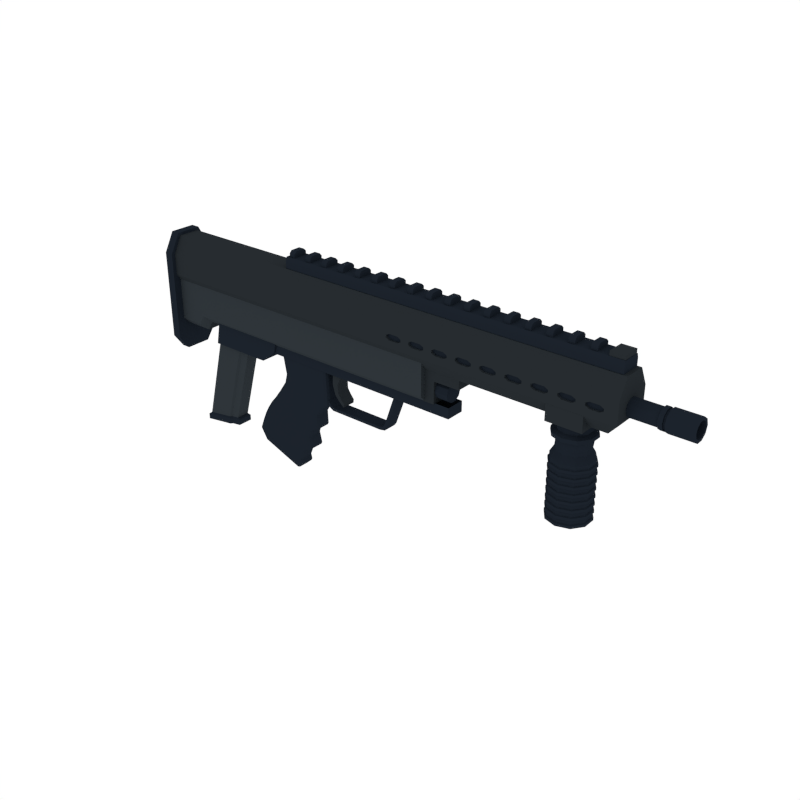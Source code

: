 # Source: Bullpup_2.blend  (saved by Blender 2.79.0; exported with 4.5.12 LTS)
import bpy
from mathutils import Matrix  # noqa: F401  (used for matrix-valued properties, if any)

bpy.ops.wm.read_factory_settings(use_empty=True)
scene = bpy.context.scene
scene.name = 'Scene'

# ---- collections
col_collection_1 = bpy.data.collections.new('Collection 1'); scene.collection.children.link(col_collection_1)

# ---- materials (node trees are filled in below, after node groups)
mat_maindark = bpy.data.materials.new('MainDark')
mat_maindark.alpha_threshold = 0.0
mat_maindark.diffuse_color = (0.01194, 0.01699, 0.02539, 1.0)
mat_maindark.roughness = 0.5
mat_main = bpy.data.materials.new('Main')
mat_main.alpha_threshold = 0.0
mat_main.diffuse_color = (0.02029, 0.02519, 0.02956, 1.0)
mat_main.roughness = 0.5
mat_mainlight = bpy.data.materials.new('MainLight')
mat_mainlight.alpha_threshold = 0.0
mat_mainlight.diffuse_color = (0.02838, 0.03558, 0.04202, 1.0)
mat_mainlight.roughness = 0.5

# ---- material node trees

# ---- world
world_world = bpy.data.worlds.new('World'); scene.world = world_world
world_world.color = (1.0, 1.0, 1.0)
world_world.use_sun_shadow = False
world_world.sun_shadow_jitter_overblur = 0.0
world_world.cycles.sampling_method = 'NONE'
world_world.cycles.sample_map_resolution = 256

# ---- meshes
me_cylinder_052 = bpy.data.meshes.new('Cylinder.052')
me_cylinder_052.from_pydata([(2.033, 0.1027, 0.5692), (2.033, 0.1027, 0.6839), (2.094, 0.08306, 0.5692), (2.094, 0.08306, 0.6839), (2.131, 0.03173, 0.5692), (2.131, 0.03173, 0.6839), (2.131, -0.03173, 0.5692), (2.131, -0.03173, 0.6839), (2.094, -0.08306, 0.5692), (2.094, -0.08306, 0.6839), (2.033, -0.1027, 0.5692), (2.033, -0.1027, 0.6839), (1.973, -0.08306, 0.5692), (1.973, -0.08306, 0.6839), (1.936, -0.03173, 0.5692), (1.936, -0.03173, 0.6839), (1.936, 0.03173, 0.5692), (1.936, 0.03173, 0.6839), (1.973, 0.08306, 0.5692), (1.973, 0.08306, 0.6839), (2.033, 0.1335, 0.5333), (2.112, 0.108, 0.5333), (2.16, 0.04126, 0.5333), (2.16, -0.04126, 0.5333), (2.112, -0.108, 0.5333), (2.033, -0.1335, 0.5333), (1.955, -0.108, 0.5333), (1.906, -0.04126, 0.5333), (1.906, 0.04126, 0.5333), (1.955, 0.108, 0.5333), (2.033, 0.1083, 0.5108), (2.097, 0.08763, 0.5108), (2.136, 0.03347, 0.5108), (2.136, -0.03347, 0.5108), (2.097, -0.08763, 0.5108), (2.033, -0.1083, 0.5108), (1.97, -0.08763, 0.5108), (1.93, -0.03347, 0.5108), (1.93, 0.03347, 0.5108), (1.97, 0.08763, 0.5108), (2.033, 0.105, 0.4426), (2.095, 0.08498, 0.4426), (2.133, 0.03246, 0.4426), (2.133, -0.03246, 0.4426), (2.095, -0.08498, 0.4426), (2.033, -0.105, 0.4426), (1.971, -0.08498, 0.4426), (1.933, -0.03246, 0.4426), (1.933, 0.03246, 0.4426), (1.971, 0.08498, 0.4426), (2.033, 0.1301, 0.3996), (2.11, 0.1052, 0.3996), (2.157, 0.04019, 0.3996), (2.157, -0.04019, 0.3996), (2.11, -0.1052, 0.3996), (2.033, -0.1301, 0.3996), (1.957, -0.1052, 0.3996), (1.91, -0.04019, 0.3996), (1.91, 0.04019, 0.3996), (1.957, 0.1052, 0.3996), (2.033, 0.1301, 0.01699), (2.11, 0.1052, 0.01699), (2.157, 0.04019, 0.01699), (2.157, -0.04019, 0.01699), (2.11, -0.1052, 0.01699), (2.033, -0.1301, 0.01699), (1.957, -0.1052, 0.01699), (1.91, -0.04019, 0.01699), (1.91, 0.04019, 0.01699), (1.957, 0.1052, 0.01699), (2.131, 0.03179, 0.4688), (2.094, 0.08322, 0.4688), (1.973, 0.08322, 0.4688), (1.935, 0.03179, 0.4688), (1.973, -0.08322, 0.4688), (2.033, -0.1029, 0.4688), (2.131, -0.03179, 0.4688), (2.033, 0.1029, 0.4688), (1.935, -0.03179, 0.4688), (2.094, -0.08322, 0.4688), (2.111, 0.1065, 0.5539), (2.033, 0.1316, 0.5539), (2.158, -0.04068, 0.5539), (2.158, 0.04068, 0.5539), (1.956, 0.1065, 0.5539), (1.908, 0.04068, 0.5539), (1.908, -0.04068, 0.5539), (1.956, -0.1065, 0.5539), (2.033, -0.1316, 0.5539), (2.111, -0.1065, 0.5539), (1.234, 0.06268, 0.5109), (1.234, 0.05071, 0.4741), (1.234, 0.01937, 0.4513), (1.234, -0.01937, 0.4513), (1.234, -0.05071, 0.4741), (1.234, -0.06268, 0.5109), (1.234, -0.05071, 0.5478), (1.234, -0.01937, 0.5705), (1.234, 0.01937, 0.5705), (1.234, 0.05071, 0.5478), (1.127, 0.06268, 0.5109), (1.127, 0.05071, 0.4741), (1.127, 0.01937, 0.4513), (1.127, -0.01937, 0.4513), (1.127, -0.05071, 0.4741), (1.127, -0.06268, 0.5109), (1.127, -0.05071, 0.5478), (1.127, -0.01937, 0.5705), (1.127, 0.01937, 0.5705), (1.127, 0.05071, 0.5478), (2.157, -0.04019, 0.3757), (2.157, -0.04019, 0.3517), (2.157, -0.04019, 0.3278), (2.157, -0.04019, 0.3039), (2.157, -0.04019, 0.28), (2.157, -0.04019, 0.2561), (2.157, -0.04019, 0.2322), (2.157, -0.04019, 0.2083), (2.157, -0.04019, 0.1844), (2.157, -0.04019, 0.1605), (2.157, -0.04019, 0.1365), (2.157, -0.04019, 0.1126), (2.157, -0.04019, 0.08873), (2.157, -0.04019, 0.06482), (2.157, -0.04019, 0.04091), (2.157, 0.04019, 0.04091), (2.157, 0.04019, 0.06482), (2.157, 0.04019, 0.08873), (2.157, 0.04019, 0.1126), (2.157, 0.04019, 0.1365), (2.157, 0.04019, 0.1605), (2.157, 0.04019, 0.1844), (2.157, 0.04019, 0.2083), (2.157, 0.04019, 0.2322), (2.157, 0.04019, 0.2561), (2.157, 0.04019, 0.28), (2.157, 0.04019, 0.3039), (2.157, 0.04019, 0.3278), (2.157, 0.04019, 0.3517), (2.157, 0.04019, 0.3757), (2.033, 0.1301, 0.3757), (2.033, 0.1301, 0.3517), (2.033, 0.1301, 0.3278), (2.033, 0.1301, 0.3039), (2.033, 0.1301, 0.28), (2.033, 0.1301, 0.2561), (2.033, 0.1301, 0.2322), (2.033, 0.1301, 0.2083), (2.033, 0.1301, 0.1844), (2.033, 0.1301, 0.1605), (2.033, 0.1301, 0.1365), (2.033, 0.1301, 0.1126), (2.033, 0.1301, 0.08873), (2.033, 0.1301, 0.06482), (2.033, 0.1301, 0.04091), (1.957, 0.1052, 0.04091), (1.957, 0.1052, 0.06482), (1.957, 0.1052, 0.08873), (1.957, 0.1052, 0.1126), (1.957, 0.1052, 0.1365), (1.957, 0.1052, 0.1605), (1.957, 0.1052, 0.1844), (1.957, 0.1052, 0.2083), (1.957, 0.1052, 0.2322), (1.957, 0.1052, 0.2561), (1.957, 0.1052, 0.28), (1.957, 0.1052, 0.3039), (1.957, 0.1052, 0.3278), (1.957, 0.1052, 0.3517), (1.957, 0.1052, 0.3757), (1.91, -0.04019, 0.3757), (1.91, -0.04019, 0.3517), (1.91, -0.04019, 0.3278), (1.91, -0.04019, 0.3039), (1.91, -0.04019, 0.28), (1.91, -0.04019, 0.2561), (1.91, -0.04019, 0.2322), (1.91, -0.04019, 0.2083), (1.91, -0.04019, 0.1844), (1.91, -0.04019, 0.1605), (1.91, -0.04019, 0.1365), (1.91, -0.04019, 0.1126), (1.91, -0.04019, 0.08873), (1.91, -0.04019, 0.06482), (1.91, -0.04019, 0.04091), (1.957, -0.1052, 0.04091), (1.957, -0.1052, 0.06482), (1.957, -0.1052, 0.08873), (1.957, -0.1052, 0.1126), (1.957, -0.1052, 0.1365), (1.957, -0.1052, 0.1605), (1.957, -0.1052, 0.1844), (1.957, -0.1052, 0.2083), (1.957, -0.1052, 0.2322), (1.957, -0.1052, 0.2561), (1.957, -0.1052, 0.28), (1.957, -0.1052, 0.3039), (1.957, -0.1052, 0.3278), (1.957, -0.1052, 0.3517), (1.957, -0.1052, 0.3757), (2.11, -0.1052, 0.3757), (2.11, -0.1052, 0.3517), (2.11, -0.1052, 0.3278), (2.11, -0.1052, 0.3039), (2.11, -0.1052, 0.28), (2.11, -0.1052, 0.2561), (2.11, -0.1052, 0.2322), (2.11, -0.1052, 0.2083), (2.11, -0.1052, 0.1844), (2.11, -0.1052, 0.1605), (2.11, -0.1052, 0.1365), (2.11, -0.1052, 0.1126), (2.11, -0.1052, 0.08873), (2.11, -0.1052, 0.06482), (2.11, -0.1052, 0.04091), (2.11, 0.1052, 0.3757), (2.11, 0.1052, 0.3517), (2.11, 0.1052, 0.3278), (2.11, 0.1052, 0.3039), (2.11, 0.1052, 0.28), (2.11, 0.1052, 0.2561), (2.11, 0.1052, 0.2322), (2.11, 0.1052, 0.2083), (2.11, 0.1052, 0.1844), (2.11, 0.1052, 0.1605), (2.11, 0.1052, 0.1365), (2.11, 0.1052, 0.1126), (2.11, 0.1052, 0.08873), (2.11, 0.1052, 0.06482), (2.11, 0.1052, 0.04091), (1.91, 0.04019, 0.3757), (1.91, 0.04019, 0.3517), (1.91, 0.04019, 0.3278), (1.91, 0.04019, 0.3039), (1.91, 0.04019, 0.28), (1.91, 0.04019, 0.2561), (1.91, 0.04019, 0.2322), (1.91, 0.04019, 0.2083), (1.91, 0.04019, 0.1844), (1.91, 0.04019, 0.1605), (1.91, 0.04019, 0.1365), (1.91, 0.04019, 0.1126), (1.91, 0.04019, 0.08873), (1.91, 0.04019, 0.06482), (1.91, 0.04019, 0.04091), (2.033, -0.1301, 0.3757), (2.033, -0.1301, 0.3517), (2.033, -0.1301, 0.3278), (2.033, -0.1301, 0.3039), (2.033, -0.1301, 0.28), (2.033, -0.1301, 0.2561), (2.033, -0.1301, 0.2322), (2.033, -0.1301, 0.2083), (2.033, -0.1301, 0.1844), (2.033, -0.1301, 0.1605), (2.033, -0.1301, 0.1365), (2.033, -0.1301, 0.1126), (2.033, -0.1301, 0.08873), (2.033, -0.1301, 0.06482), (2.033, -0.1301, 0.04091), (2.033, 0.1385, 0.02083), (2.115, 0.112, 0.02083), (2.165, 0.04279, 0.02083), (2.165, -0.04279, 0.02083), (2.115, -0.112, 0.02083), (2.033, -0.1385, 0.02083), (1.952, -0.112, 0.02083), (1.902, -0.04279, 0.02083), (1.902, 0.04279, 0.02083), (1.952, 0.112, 0.02083), (2.165, -0.04279, 0.03707), (2.033, 0.1385, 0.03707), (1.902, -0.04279, 0.03707), (2.115, -0.112, 0.03707), (2.115, 0.112, 0.03707), (1.902, 0.04279, 0.03707), (2.033, -0.1385, 0.03707), (2.165, -0.04279, 0.3718), (2.165, -0.04279, 0.3556), (2.165, -0.04279, 0.324), (2.165, -0.04279, 0.3078), (2.165, -0.04279, 0.2762), (2.165, -0.04279, 0.2599), (2.165, -0.04279, 0.2284), (2.165, -0.04279, 0.2121), (2.165, -0.04279, 0.1805), (2.165, -0.04279, 0.1643), (2.165, -0.04279, 0.1327), (2.165, -0.04279, 0.1165), (2.165, -0.04279, 0.08489), (2.165, -0.04279, 0.06866), (2.165, 0.04279, 0.03707), (2.165, 0.04279, 0.06866), (2.165, 0.04279, 0.08489), (2.165, 0.04279, 0.1165), (2.165, 0.04279, 0.1327), (2.165, 0.04279, 0.1643), (2.165, 0.04279, 0.1805), (2.165, 0.04279, 0.2121), (2.165, 0.04279, 0.2284), (2.165, 0.04279, 0.2599), (2.165, 0.04279, 0.2762), (2.165, 0.04279, 0.3078), (2.165, 0.04279, 0.324), (2.165, 0.04279, 0.3556), (2.165, 0.04279, 0.3718), (2.033, 0.1385, 0.3718), (2.033, 0.1385, 0.3556), (2.033, 0.1385, 0.324), (2.033, 0.1385, 0.3078), (2.033, 0.1385, 0.2762), (2.033, 0.1385, 0.2599), (2.033, 0.1385, 0.2284), (2.033, 0.1385, 0.2121), (2.033, 0.1385, 0.1805), (2.033, 0.1385, 0.1643), (2.033, 0.1385, 0.1327), (2.033, 0.1385, 0.1165), (2.033, 0.1385, 0.08489), (2.033, 0.1385, 0.06866), (1.952, 0.112, 0.03707), (1.952, 0.112, 0.06866), (1.952, 0.112, 0.08489), (1.952, 0.112, 0.1165), (1.952, 0.112, 0.1327), (1.952, 0.112, 0.1643), (1.952, 0.112, 0.1805), (1.952, 0.112, 0.2121), (1.952, 0.112, 0.2284), (1.952, 0.112, 0.2599), (1.952, 0.112, 0.2762), (1.952, 0.112, 0.3078), (1.952, 0.112, 0.324), (1.952, 0.112, 0.3556), (1.952, 0.112, 0.3718), (1.902, -0.04279, 0.3718), (1.902, -0.04279, 0.3556), (1.902, -0.04279, 0.324), (1.902, -0.04279, 0.3078), (1.902, -0.04279, 0.2762), (1.902, -0.04279, 0.2599), (1.902, -0.04279, 0.2284), (1.902, -0.04279, 0.2121), (1.902, -0.04279, 0.1805), (1.902, -0.04279, 0.1643), (1.902, -0.04279, 0.1327), (1.902, -0.04279, 0.1165), (1.902, -0.04279, 0.08489), (1.902, -0.04279, 0.06866), (1.952, -0.112, 0.03707), (1.952, -0.112, 0.06866), (1.952, -0.112, 0.08489), (1.952, -0.112, 0.1165), (1.952, -0.112, 0.1327), (1.952, -0.112, 0.1643), (1.952, -0.112, 0.1805), (1.952, -0.112, 0.2121), (1.952, -0.112, 0.2284), (1.952, -0.112, 0.2599), (1.952, -0.112, 0.2762), (1.952, -0.112, 0.3078), (1.952, -0.112, 0.324), (1.952, -0.112, 0.3556), (1.952, -0.112, 0.3718), (2.115, -0.112, 0.3718), (2.115, -0.112, 0.3556), (2.115, -0.112, 0.324), (2.115, -0.112, 0.3078), (2.115, -0.112, 0.2762), (2.115, -0.112, 0.2599), (2.115, -0.112, 0.2284), (2.115, -0.112, 0.2121), (2.115, -0.112, 0.1805), (2.115, -0.112, 0.1643), (2.115, -0.112, 0.1327), (2.115, -0.112, 0.1165), (2.115, -0.112, 0.08489), (2.115, -0.112, 0.06866), (2.115, 0.112, 0.3718), (2.115, 0.112, 0.3556), (2.115, 0.112, 0.324), (2.115, 0.112, 0.3078), (2.115, 0.112, 0.2762), (2.115, 0.112, 0.2599), (2.115, 0.112, 0.2284), (2.115, 0.112, 0.2121), (2.115, 0.112, 0.1805), (2.115, 0.112, 0.1643), (2.115, 0.112, 0.1327), (2.115, 0.112, 0.1165), (2.115, 0.112, 0.08489), (2.115, 0.112, 0.06866), (1.902, 0.04279, 0.3718), (1.902, 0.04279, 0.3556), (1.902, 0.04279, 0.324), (1.902, 0.04279, 0.3078), (1.902, 0.04279, 0.2762), (1.902, 0.04279, 0.2599), (1.902, 0.04279, 0.2284), (1.902, 0.04279, 0.2121), (1.902, 0.04279, 0.1805), (1.902, 0.04279, 0.1643), (1.902, 0.04279, 0.1327), (1.902, 0.04279, 0.1165), (1.902, 0.04279, 0.08489), (1.902, 0.04279, 0.06866), (2.033, -0.1385, 0.3718), (2.033, -0.1385, 0.3556), (2.033, -0.1385, 0.324), (2.033, -0.1385, 0.3078), (2.033, -0.1385, 0.2762), (2.033, -0.1385, 0.2599), (2.033, -0.1385, 0.2284), (2.033, -0.1385, 0.2121), (2.033, -0.1385, 0.1805), (2.033, -0.1385, 0.1643), (2.033, -0.1385, 0.1327), (2.033, -0.1385, 0.1165), (2.033, -0.1385, 0.08489), (2.033, -0.1385, 0.06866), (0.8658, -0.1139, 0.8133), (0.8411, -0.1139, 0.8008), (0.8411, -0.1139, 0.7843), (0.8658, -0.1139, 0.7718), (0.9501, -0.1139, 0.8008), (0.9254, -0.1139, 0.8133), (0.9254, -0.1139, 0.7718), (0.9501, -0.1139, 0.7843), (1.029, -0.1139, 0.8133), (1.005, -0.1139, 0.8008), (1.005, -0.1139, 0.7843), (1.029, -0.1139, 0.7718), (1.114, -0.1139, 0.8008), (1.089, -0.1139, 0.8133), (1.089, -0.1139, 0.7718), (1.114, -0.1139, 0.7843), (1.193, -0.1139, 0.8133), (1.168, -0.1139, 0.8008), (1.168, -0.1139, 0.7843), (1.193, -0.1139, 0.7718), (1.277, -0.1139, 0.8008), (1.252, -0.1139, 0.8133), (1.252, -0.1139, 0.7718), (1.277, -0.1139, 0.7843), (1.356, -0.1139, 0.8133), (1.332, -0.1139, 0.8008), (1.332, -0.1139, 0.7843), (1.356, -0.1139, 0.7718), (1.441, -0.1139, 0.8008), (1.416, -0.1139, 0.8133), (1.416, -0.1139, 0.7718), (1.441, -0.1139, 0.7843), (1.52, -0.1139, 0.8133), (1.495, -0.1139, 0.8008), (1.495, -0.1139, 0.7843), (1.52, -0.1139, 0.7718), (1.604, -0.1139, 0.8008), (1.579, -0.1139, 0.8133), (1.579, -0.1139, 0.7718), (1.604, -0.1139, 0.7843), (1.683, -0.1139, 0.8133), (1.659, -0.1139, 0.8008), (1.659, -0.1139, 0.7843), (1.683, -0.1139, 0.7718), (1.768, -0.1139, 0.8008), (1.743, -0.1139, 0.8133), (1.743, -0.1139, 0.7718), (1.768, -0.1139, 0.7843), (1.847, -0.1139, 0.8133), (1.822, -0.1139, 0.8008), (1.822, -0.1139, 0.7843), (1.847, -0.1139, 0.7718), (1.931, -0.1139, 0.8008), (1.907, -0.1139, 0.8133), (1.907, -0.1139, 0.7718), (1.931, -0.1139, 0.7843), (2.011, -0.1139, 0.8133), (1.986, -0.1139, 0.8008), (1.986, -0.1139, 0.7843), (2.011, -0.1139, 0.7718), (2.095, -0.1139, 0.8008), (2.07, -0.1139, 0.8133), (2.07, -0.1139, 0.7718), (2.095, -0.1139, 0.7843), (2.174, -0.1139, 0.8133), (2.149, -0.1139, 0.8008), (2.149, -0.1139, 0.7843), (2.174, -0.1139, 0.7718), (2.258, -0.1139, 0.8008), (2.234, -0.1139, 0.8133), (2.234, -0.1139, 0.7718), (2.258, -0.1139, 0.7843), (0.8658, 0.1139, 0.8133), (0.8411, 0.1139, 0.8008), (0.8411, 0.1139, 0.7843), (0.8658, 0.1139, 0.7718), (0.9501, 0.1139, 0.8008), (0.9254, 0.1139, 0.8133), (0.9254, 0.1139, 0.7718), (0.9501, 0.1139, 0.7843), (1.029, 0.1139, 0.8133), (1.005, 0.1139, 0.8008), (1.005, 0.1139, 0.7843), (1.029, 0.1139, 0.7718), (1.114, 0.1139, 0.8008), (1.089, 0.1139, 0.8133), (1.089, 0.1139, 0.7718), (1.114, 0.1139, 0.7843), (1.193, 0.1139, 0.8133), (1.168, 0.1139, 0.8008), (1.168, 0.1139, 0.7843), (1.193, 0.1139, 0.7718), (1.277, 0.1139, 0.8008), (1.252, 0.1139, 0.8133), (1.252, 0.1139, 0.7718), (1.277, 0.1139, 0.7843), (1.356, 0.1139, 0.8133), (1.332, 0.1139, 0.8008), (1.332, 0.1139, 0.7843), (1.356, 0.1139, 0.7718), (1.441, 0.1139, 0.8008), (1.416, 0.1139, 0.8133), (1.416, 0.1139, 0.7718), (1.441, 0.1139, 0.7843), (1.52, 0.1139, 0.8133), (1.495, 0.1139, 0.8008), (1.495, 0.1139, 0.7843), (1.52, 0.1139, 0.7718), (1.604, 0.1139, 0.8008), (1.579, 0.1139, 0.8133), (1.579, 0.1139, 0.7718), (1.604, 0.1139, 0.7843), (1.683, 0.1139, 0.8133), (1.659, 0.1139, 0.8008), (1.659, 0.1139, 0.7843), (1.683, 0.1139, 0.7718), (1.768, 0.1139, 0.8008), (1.743, 0.1139, 0.8133), (1.743, 0.1139, 0.7718), (1.768, 0.1139, 0.7843), (1.847, 0.1139, 0.8133), (1.822, 0.1139, 0.8008), (1.822, 0.1139, 0.7843), (1.847, 0.1139, 0.7718), (1.931, 0.1139, 0.8008), (1.907, 0.1139, 0.8133), (1.907, 0.1139, 0.7718), (1.931, 0.1139, 0.7843), (2.011, 0.1139, 0.8133), (1.986, 0.1139, 0.8008), (1.986, 0.1139, 0.7843), (2.011, 0.1139, 0.7718), (2.095, 0.1139, 0.8008), (2.07, 0.1139, 0.8133), (2.07, 0.1139, 0.7718), (2.095, 0.1139, 0.7843), (2.174, 0.1139, 0.8133), (2.149, 0.1139, 0.8008), (2.149, 0.1139, 0.7843), (2.174, 0.1139, 0.7718), (2.258, 0.1139, 0.8008), (2.234, 0.1139, 0.8133), (2.234, 0.1139, 0.7718), (2.258, 0.1139, 0.7843), (-0.993, -0.07172, 0.639), (-0.993, -0.07172, 0.9806), (-0.993, 0.07172, 0.639), (-0.993, 0.07172, 0.9806), (2.263, -0.07172, 0.639), (2.339, -0.07172, 0.9806), (2.263, 0.07172, 0.639), (2.339, 0.07172, 0.9806), (-0.993, -0.1298, 0.8653), (-0.993, 0.1298, 0.8653), (2.339, 0.1298, 0.8653), (2.339, -0.1298, 0.8653), (-0.993, 0.1298, 0.7254), (2.339, 0.1298, 0.7254), (2.339, -0.1298, 0.7254), (-0.993, -0.1298, 0.7254), (-0.003593, -0.06659, 0.9688), (-0.003593, 0.06659, 0.9688), (2.314, -0.06659, 0.9688), (2.314, 0.06659, 0.9688), (-0.003593, -0.05874, 1.054), (-0.003593, 0.05874, 1.054), (2.314, 0.05874, 1.054), (2.314, -0.05874, 1.054), (-0.9784, -0.08573, 0.1801), (-0.9784, -0.08573, 1.0), (-0.9784, 0.08573, 0.1801), (-0.9784, 0.08573, 1.0), (-0.9784, -0.1551, 0.8715), (-0.9784, 0.1551, 0.8715), (-0.9784, 0.1551, 0.2766), (-0.9784, -0.1551, 0.2766), (-1.039, 0.08573, 0.1801), (-1.039, -0.08573, 0.1801), (-1.039, -0.1551, 0.8715), (-1.039, -0.08573, 1.0), (-1.039, 0.08573, 1.0), (-1.039, 0.1551, 0.2766), (-1.039, -0.1551, 0.2766), (-1.039, 0.1551, 0.8715), (-1.023, 0.1026, 0.6965), (1.079, 0.1026, 0.6965), (1.079, -0.1026, 0.6965), (-1.023, -0.1026, 0.6965), (-1.023, 0.1026, 0.4767), (-1.023, -0.1026, 0.4767), (-0.7475, 0.1026, 0.6965), (-0.7475, -0.1026, 0.6965), (1.072, 0.07, 0.6518), (1.072, -0.07, 0.6518), (1.072, 0.07, 0.4322), (1.072, -0.07, 0.4322), (1.146, -0.07, 0.6518), (1.146, 0.07, 0.6518), (1.146, -0.07, 0.4322), (1.146, 0.07, 0.4322), (1.072, -0.07, 0.5786), (1.072, 0.07, 0.5786), (1.146, -0.07, 0.5786), (1.146, 0.07, 0.5786), (1.321, -0.07, 0.6518), (1.321, 0.07, 0.6518), (1.321, 0.07, 0.5786), (1.321, -0.07, 0.5786), (-0.1305, -0.07518, 0.4438), (-0.1305, 0.07518, 0.4438), (-0.6762, -0.05546, 0.3078), (-0.6762, 0.05546, 0.3078), (-0.2495, -0.07518, 0.2923), (-0.1428, -0.07518, 0.3804), (-0.1428, 0.07518, 0.3804), (-0.2495, 0.07518, 0.2923), (-0.4179, -0.04515, 0.3078), (-0.4179, 0.04515, 0.3078), (-0.5715, -0.04515, -0.2465), (-0.5715, 0.04515, -0.2465), (-0.8298, 0.05546, -0.2841), (-0.8298, -0.05546, -0.2841), (-0.5513, -0.0522, -0.2555), (-0.5513, 0.0522, -0.2555), (-0.85, 0.06412, -0.2989), (-0.85, -0.06412, -0.2989), (-0.5513, -0.0522, -0.2945), (-0.5513, 0.0522, -0.2945), (-0.85, 0.06412, -0.3379), (-0.85, -0.06412, -0.3379), (-0.1917, 0.06315, 0.4394), (-0.1917, -0.06315, 0.4394), (1.248, -0.06315, 0.4394), (1.248, 0.06315, 0.4394), (-0.1917, 0.06315, 0.3688), (-0.1917, -0.06315, 0.3688), (1.248, -0.06315, 0.3688), (1.248, 0.06315, 0.3688), (2.145, 0.1267, 0.7412), (2.145, -0.1267, 0.7412), (1.919, 0.1267, 0.7412), (1.919, -0.1267, 0.7412), (2.145, 0.1267, 0.6171), (2.145, -0.1267, 0.6171), (1.919, 0.1267, 0.6171), (1.919, -0.1267, 0.6171), (0.835, -0.04604, 0.3833), (0.835, 0.04604, 0.3833), (0.7546, -0.04604, 0.1517), (0.7546, 0.04604, 0.1517), (0.8596, -0.04604, 0.3788), (0.8596, 0.04604, 0.3788), (0.7728, -0.04604, 0.1397), (0.7728, 0.04604, 0.1397), (0.7392, -0.04604, 0.1358), (0.7392, 0.04604, 0.1358), (0.7572, -0.04604, 0.1179), (0.7572, 0.04604, 0.1179), (0.7165, -0.04604, 0.1302), (0.7165, 0.04604, 0.1302), (0.7182, -0.04604, 0.1108), (0.7182, 0.04604, 0.1108), (0.3349, -0.04604, 0.1302), (0.3349, 0.04604, 0.1302), (0.3339, -0.04604, 0.1108), (0.3339, 0.04604, 0.1108), (0.3195, -0.04604, 0.1405), (0.3195, 0.04604, 0.1405), (0.3097, -0.04604, 0.1237), (0.3097, 0.04604, 0.1237), (0.2884, -0.04604, 0.1769), (0.2884, 0.04604, 0.1769), (0.2747, -0.04604, 0.1631), (0.2747, 0.04604, 0.1631), (0.3362, -0.04604, 0.2953), (0.3362, 0.04604, 0.2953), (0.3401, -0.04604, 0.376), (0.3401, 0.04604, 0.376), (0.3767, -0.04604, 0.3042), (0.3767, 0.04604, 0.3042), (0.4062, -0.04604, 0.376), (0.4062, 0.04604, 0.376), (0.3565, -0.04604, 0.2279), (0.3565, 0.04604, 0.2279), (0.3792, -0.04604, 0.2511), (0.3792, 0.04604, 0.2511), (0.3873, -0.04604, 0.1925), (0.3873, 0.04604, 0.1925), (0.3998, -0.04604, 0.2176), (0.3998, 0.04604, 0.2176), (0.4223, -0.04604, 0.1622), (0.4223, 0.04604, 0.1622), (0.4253, -0.04604, 0.186), (0.4253, 0.04604, 0.186), (2.314, 0.06659, 1.029), (2.314, -0.06659, 1.029), (-0.003593, -0.06659, 1.029), (-0.003593, 0.06659, 1.029), (2.22, -0.05549, 1.081), (2.311, -0.05549, 1.081), (2.311, 0.05549, 1.081), (2.22, 0.05549, 1.081), (2.311, 0.05549, 1.041), (2.311, -0.05549, 1.041), (2.22, 0.05549, 1.041), (2.22, -0.05549, 1.041), (-0.4762, 0.04515, 0.3078), (-0.4762, -0.04515, 0.3078), (-0.6298, 0.04515, -0.255), (-0.6298, -0.04515, -0.255), (-0.6187, 0.0522, -0.2653), (-0.6187, -0.0522, -0.2653), (-0.6187, 0.0522, -0.3043), (-0.6187, -0.0522, -0.3043), (-0.4898, 0.05546, 0.3078), (-0.4898, -0.05546, 0.3078), (-0.6434, 0.05546, -0.257), (-0.6434, -0.05546, -0.257), (-0.6345, 0.06412, -0.2676), (-0.6345, -0.06412, -0.2676), (-0.6345, 0.06412, -0.3066), (-0.6345, -0.06412, -0.3066), (1.079, 0.05393, 0.4215), (1.079, 0.1026, 0.4702), (1.079, -0.1026, 0.4702), (1.079, -0.05393, 0.4215), (-0.7475, 0.05393, 0.4215), (-0.7748, 0.1026, 0.4702), (-0.7475, -0.05393, 0.4215), (-0.7748, -0.1026, 0.4702), (-1.023, 0.1026, 0.4045), (-1.023, 0.05393, 0.3559), (-1.023, -0.05393, 0.3559), (-1.023, -0.1026, 0.4045), (-0.8148, -0.1026, 0.4045), (-0.7875, -0.05393, 0.3559), (-0.8148, 0.1026, 0.4045), (-0.7875, 0.05393, 0.3559), (-0.6553, 0.07518, 0.4438), (-0.6927, 0.0385, 0.4438), (-0.6927, -0.0385, 0.4438), (-0.6553, -0.07518, 0.4438), (-0.722, 0.0385, 0.2923), (-0.6846, 0.07518, 0.2923), (-0.6846, -0.07518, 0.2923), (-0.722, -0.0385, 0.2923), (0.9254, 0.1298, 0.8133), (0.9254, 0.1298, 0.7718), (0.9501, 0.1298, 0.8008), (0.9501, 0.1298, 0.7843), (0.9501, -0.1298, 0.8008), (0.9254, -0.1298, 0.8133), (0.9501, -0.1298, 0.7843), (0.9254, -0.1298, 0.7718), (0.8658, -0.1298, 0.8133), (0.8658, 0.1298, 0.7718), (0.8658, -0.1298, 0.7718), (0.8658, 0.1298, 0.8133), (0.8411, 0.1298, 0.7843), (0.8411, -0.1298, 0.8008), (0.8411, 0.1298, 0.8008), (0.8411, -0.1298, 0.7843), (1.168, 0.1298, 0.8008), (1.089, 0.1298, 0.7718), (1.114, 0.1298, 0.8008), (1.114, 0.1298, 0.7843), (1.005, 0.1298, 0.7843), (1.005, 0.1298, 0.8008), (1.029, 0.1298, 0.7718), (1.029, 0.1298, 0.8133), (1.193, 0.1298, 0.8133), (1.168, 0.1298, 0.7843), (1.089, 0.1298, 0.8133), (1.089, -0.1298, 0.7718), (1.114, -0.1298, 0.8008), (1.114, -0.1298, 0.7843), (1.029, -0.1298, 0.7718), (1.005, -0.1298, 0.8008), (1.029, -0.1298, 0.8133), (1.005, -0.1298, 0.7843), (1.089, -0.1298, 0.8133), (1.168, -0.1298, 0.7843), (1.168, -0.1298, 0.8008), (1.332, 0.1298, 0.7843), (1.277, 0.1298, 0.7843), (1.277, 0.1298, 0.8008), (1.252, 0.1298, 0.7718), (1.356, 0.1298, 0.8133), (1.193, 0.1298, 0.7718), (1.332, 0.1298, 0.8008), (1.252, 0.1298, 0.8133), (1.356, -0.1298, 0.7718), (1.277, -0.1298, 0.7843), (1.277, -0.1298, 0.8008), (1.252, -0.1298, 0.7718), (1.193, -0.1298, 0.8133), (1.193, -0.1298, 0.7718), (1.332, -0.1298, 0.8008), (1.332, -0.1298, 0.7843), (1.356, -0.1298, 0.8133), (1.252, -0.1298, 0.8133), (1.495, 0.1298, 0.8008), (1.52, 0.1298, 0.7718), (1.52, 0.1298, 0.8133), (1.416, 0.1298, 0.8133), (1.441, 0.1298, 0.8008), (1.416, 0.1298, 0.7718), (1.356, 0.1298, 0.7718), (1.579, 0.1298, 0.8133), (1.495, 0.1298, 0.7843), (1.441, 0.1298, 0.7843), (1.416, -0.1298, 0.8133), (1.416, -0.1298, 0.7718), (1.441, -0.1298, 0.8008), (1.52, -0.1298, 0.8133), (1.495, -0.1298, 0.8008), (1.495, -0.1298, 0.7843), (1.441, -0.1298, 0.7843), (1.52, -0.1298, 0.7718), (1.683, 0.1298, 0.7718), (1.683, 0.1298, 0.8133), (1.659, 0.1298, 0.8008), (1.604, 0.1298, 0.7843), (1.604, 0.1298, 0.8008), (1.743, 0.1298, 0.8133), (1.579, 0.1298, 0.7718), (1.659, 0.1298, 0.7843), (1.683, -0.1298, 0.7718), (1.659, -0.1298, 0.7843), (1.683, -0.1298, 0.8133), (1.604, -0.1298, 0.8008), (1.579, -0.1298, 0.8133), (1.579, -0.1298, 0.7718), (1.743, -0.1298, 0.7718), (1.659, -0.1298, 0.8008), (1.604, -0.1298, 0.7843), (1.907, 0.1298, 0.7718), (1.768, 0.1298, 0.7843), (1.768, 0.1298, 0.8008), (1.847, 0.1298, 0.8133), (1.907, 0.1298, 0.8133), (1.847, 0.1298, 0.7718), (1.822, 0.1298, 0.7843), (1.743, 0.1298, 0.7718), (1.822, 0.1298, 0.8008), (1.907, -0.1298, 0.8133), (1.847, -0.1298, 0.7718), (1.907, -0.1298, 0.7718), (1.743, -0.1298, 0.8133), (1.768, -0.1298, 0.8008), (1.931, -0.1298, 0.8008), (1.822, -0.1298, 0.8008), (1.822, -0.1298, 0.7843), (1.847, -0.1298, 0.8133), (1.768, -0.1298, 0.7843), (2.095, 0.1298, 0.7843), (1.931, 0.1298, 0.7843), (1.931, 0.1298, 0.8008), (2.07, 0.1298, 0.8133), (2.011, 0.1298, 0.8133), (2.011, 0.1298, 0.7718), (1.986, 0.1298, 0.8008), (1.986, 0.1298, 0.7843), (2.07, 0.1298, 0.7718), (2.095, 0.1298, 0.8008), (2.07, -0.1298, 0.7718), (2.011, -0.1298, 0.8133), (2.011, -0.1298, 0.7718), (1.986, -0.1298, 0.8008), (1.986, -0.1298, 0.7843), (2.095, -0.1298, 0.8008), (2.095, -0.1298, 0.7843), (2.07, -0.1298, 0.8133), (1.931, -0.1298, 0.7843), (2.258, 0.1298, 0.7843), (2.234, 0.1298, 0.7718), (2.234, 0.1298, 0.8133), (2.258, 0.1298, 0.8008), (2.174, 0.1298, 0.7718), (2.174, 0.1298, 0.8133), (2.149, 0.1298, 0.8008), (2.149, 0.1298, 0.7843), (2.258, -0.1298, 0.7843), (2.234, -0.1298, 0.7718), (2.174, -0.1298, 0.8133), (2.234, -0.1298, 0.8133), (2.149, -0.1298, 0.7843), (2.149, -0.1298, 0.8008), (2.258, -0.1298, 0.8008), (2.174, -0.1298, 0.7718), (0.2601, -0.05824, 0.401), (0.2869, -0.03507, 0.401), (0.2791, -0.05145, 0.401), (0.2869, 0.03507, 0.401), (0.2601, 0.05824, 0.401), (0.2791, 0.05145, 0.401), (-0.09748, -0.03507, 0.401), (-0.07395, -0.05824, 0.401), (-0.09059, -0.05145, 0.401), (-0.07395, 0.05824, 0.401), (-0.09748, 0.03507, 0.401), (-0.09059, 0.05145, 0.401), (0.2719, -0.05824, 0.1436), (0.2992, -0.03507, 0.1353), (0.2912, -0.05145, 0.1377), (0.2992, 0.03507, 0.1353), (0.2719, 0.05824, 0.1436), (0.2912, 0.05145, 0.1377), (-0.06897, -0.03507, 0.2473), (-0.04404, -0.05824, 0.2397), (-0.06167, -0.05145, 0.245), (-0.04404, 0.05824, 0.2397), (-0.06897, 0.03507, 0.2473), (-0.06167, 0.05145, 0.245), (0.1752, -0.05824, -0.05528), (0.2046, -0.03507, -0.06246), (0.196, -0.05145, -0.06036), (0.2046, 0.03507, -0.06246), (0.1752, 0.05824, -0.05528), (0.196, 0.05145, -0.06036), (-0.1909, -0.03507, 0.03412), (-0.1655, -0.05824, 0.02791), (-0.1835, -0.05145, 0.0323), (-0.1655, 0.05824, 0.02791), (-0.1909, 0.03507, 0.03412), (-0.1835, 0.05145, 0.0323), (0.2415, 0.03507, 0.09651), (0.2132, 0.05824, 0.1041), (0.2332, 0.05145, 0.09872), (0.1713, 0.05824, 0.03714), (0.2007, 0.03507, 0.03128), (0.1921, 0.05145, 0.03299), (-0.1421, 0.03507, 0.09974), (-0.116, 0.05824, 0.09451), (-0.1345, 0.05145, 0.09821), (-0.06002, 0.05824, 0.177), (-0.08518, 0.03507, 0.1837), (-0.07781, 0.05145, 0.1817), (0.2132, -0.05824, 0.1041), (0.2415, -0.03507, 0.09651), (0.2332, -0.05145, 0.09872), (0.2007, -0.03507, 0.03128), (0.1713, -0.05824, 0.03714), (0.1921, -0.05145, 0.03299), (-0.08518, -0.03507, 0.1837), (-0.06002, -0.05824, 0.177), (-0.07781, -0.05145, 0.1817), (-0.116, -0.05824, 0.09451), (-0.1421, -0.03507, 0.09974), (-0.1345, -0.05145, 0.09821), (0.006061, -0.05824, -0.345), (0.03426, -0.03507, -0.355), (0.026, -0.05146, -0.3521), (0.06399, -0.03507, -0.2809), (0.03556, -0.05824, -0.2715), (0.05566, -0.05146, -0.2781), (0.03426, 0.03507, -0.355), (0.006061, 0.05824, -0.345), (0.026, 0.05145, -0.3521), (0.03556, 0.05824, -0.2715), (0.06399, 0.03507, -0.2809), (0.05566, 0.05145, -0.2781), (-0.2843, 0.03507, -0.1011), (-0.2596, 0.05824, -0.1086), (-0.2771, 0.05145, -0.1033), (0.1113, 0.05824, -0.2204), (0.1406, 0.03507, -0.2292), (0.132, 0.05145, -0.2266), (0.1406, -0.03507, -0.2292), (0.1113, -0.05824, -0.2204), (0.132, -0.05146, -0.2266), (-0.2596, -0.05824, -0.1086), (-0.2843, -0.03507, -0.1011), (-0.2771, -0.05146, -0.1033), (-0.2586, 0.03507, -0.0547), (-0.2334, 0.05824, -0.06119), (-0.2512, 0.05145, -0.0566), (-0.2037, 0.05824, -0.01683), (-0.2288, 0.03507, -0.01029), (-0.2215, 0.05145, -0.01221), (0.1385, 0.03507, -0.1058), (0.1096, 0.05824, -0.0983), (0.13, 0.05145, -0.1036), (0.0943, 0.05824, -0.1458), (0.1232, 0.03507, -0.1532), (0.1148, 0.05145, -0.1511), (0.1096, -0.05824, -0.0983), (0.1385, -0.03507, -0.1058), (0.13, -0.05146, -0.1036), (0.1232, -0.03507, -0.1532), (0.0943, -0.05824, -0.1458), (0.1148, -0.05146, -0.1511), (-0.2288, -0.03507, -0.01029), (-0.2037, -0.05824, -0.01683), (-0.2215, -0.05146, -0.01221), (-0.2334, -0.05824, -0.06119), (-0.2586, -0.03507, -0.05469), (-0.2512, -0.05146, -0.0566), (-0.2853, -0.05824, -0.1659), (-0.3097, -0.03507, -0.1579), (-0.3025, -0.05146, -0.1602), (-0.3351, -0.03507, -0.2248), (-0.3109, -0.05824, -0.2334), (-0.328, -0.05146, -0.2273), (-0.3109, 0.05824, -0.2334), (-0.3351, 0.03507, -0.2248), (-0.328, 0.05145, -0.2273), (-0.3097, 0.03507, -0.1579), (-0.2853, 0.05824, -0.1659), (-0.3025, 0.05145, -0.1602), (-0.003242, -0.05824, -0.3964), (0.002156, -0.03507, -0.4248), (0.0005751, -0.05146, -0.4165), (0.01503, -0.05824, -0.38), (0.04279, -0.03507, -0.3882), (0.03466, -0.05146, -0.3858), (0.01503, 0.05824, -0.38), (0.04279, 0.03507, -0.3882), (0.03466, 0.05145, -0.3858), (-0.003242, 0.05824, -0.3964), (0.002156, 0.03507, -0.4248), (0.0005751, 0.05145, -0.4165), (-0.3108, -0.05824, -0.2325), (-0.3367, -0.03507, -0.2373), (-0.3291, -0.05146, -0.2359), (-0.2722, -0.05824, -0.2963), (-0.2889, -0.03507, -0.3164), (-0.284, -0.05146, -0.3105), (-0.2722, 0.05824, -0.2963), (-0.2889, 0.03507, -0.3164), (-0.284, 0.05145, -0.3105), (-0.3108, 0.05824, -0.2325), (-0.3367, 0.03507, -0.2373), (-0.3291, 0.05145, -0.2359), (2.258, 0.05658, 0.787), (2.516, 0.05658, 0.787), (2.258, 0.04577, 0.7537), (2.516, 0.04577, 0.7537), (2.258, 0.01748, 0.7332), (2.516, 0.01748, 0.7332), (2.258, -0.01748, 0.7332), (2.516, -0.01748, 0.7332), (2.258, -0.04578, 0.7537), (2.516, -0.04578, 0.7537), (2.258, -0.05658, 0.787), (2.516, -0.05658, 0.787), (2.258, -0.04578, 0.8202), (2.516, -0.04578, 0.8202), (2.258, -0.01748, 0.8408), (2.516, -0.01748, 0.8408), (2.258, 0.01748, 0.8408), (2.516, 0.01748, 0.8408), (2.258, 0.04577, 0.8202), (2.516, 0.04577, 0.8202), (2.516, 0.05321, 0.7483), (2.516, 0.06577, 0.787), (2.516, 0.02033, 0.7244), (2.516, -0.02033, 0.7244), (2.516, -0.05321, 0.7483), (2.516, -0.06577, 0.787), (2.516, -0.05321, 0.8256), (2.516, -0.02033, 0.8495), (2.516, 0.02033, 0.8495), (2.516, 0.05321, 0.8256), (2.543, 0.05321, 0.7483), (2.543, 0.06577, 0.787), (2.543, 0.02033, 0.7244), (2.543, -0.02033, 0.7244), (2.543, -0.05321, 0.7483), (2.543, -0.06577, 0.787), (2.543, -0.05321, 0.8256), (2.543, -0.02033, 0.8495), (2.543, 0.02033, 0.8495), (2.543, 0.05321, 0.8256), (2.543, 0.04627, 0.7534), (2.543, 0.0572, 0.787), (2.543, 0.01768, 0.7326), (2.543, -0.01768, 0.7326), (2.543, -0.04628, 0.7534), (2.543, -0.0572, 0.787), (2.543, -0.04628, 0.8206), (2.543, -0.01768, 0.8414), (2.543, 0.01768, 0.8414), (2.543, 0.04627, 0.8206), (2.56, 0.04627, 0.7534), (2.56, 0.0572, 0.787), (2.56, 0.01768, 0.7326), (2.56, -0.01768, 0.7326), (2.56, -0.04628, 0.7534), (2.56, -0.0572, 0.787), (2.56, -0.04628, 0.8206), (2.56, -0.01768, 0.8414), (2.56, 0.01768, 0.8414), (2.56, 0.04627, 0.8206), (2.56, 0.05658, 0.7459), (2.56, 0.06994, 0.787), (2.56, 0.02161, 0.7205), (2.56, -0.02161, 0.7205), (2.56, -0.05658, 0.7459), (2.56, -0.06994, 0.787), (2.56, -0.05658, 0.8281), (2.56, -0.02161, 0.8535), (2.56, 0.02161, 0.8535), (2.56, 0.05658, 0.8281), (2.717, 0.05658, 0.7459), (2.717, 0.06994, 0.787), (2.717, 0.02161, 0.7205), (2.717, -0.02161, 0.7205), (2.717, -0.05658, 0.7459), (2.717, -0.06994, 0.787), (2.717, -0.05658, 0.8281), (2.717, -0.02161, 0.8535), (2.717, 0.02161, 0.8535), (2.717, 0.05658, 0.8281), (2.717, 0.04179, 0.7566), (2.717, 0.05166, 0.787), (2.717, 0.01596, 0.7378), (2.717, -0.01596, 0.7378), (2.717, -0.04179, 0.7566), (2.717, -0.05166, 0.787), (2.717, -0.04179, 0.8173), (2.717, -0.01596, 0.8361), (2.717, 0.01596, 0.8361), (2.717, 0.04179, 0.8173), (2.382, 0.04179, 0.7566), (2.382, 0.05166, 0.787), (2.382, 0.01596, 0.7378), (2.382, -0.01596, 0.7378), (2.382, -0.04179, 0.7566), (2.382, -0.05166, 0.787), (2.382, -0.04179, 0.8173), (2.382, -0.01596, 0.8361), (2.382, 0.01596, 0.8361), (2.382, 0.04179, 0.8173), (0.01469, -0.04918, 1.046), (0.01469, 0.04918, 1.046), (0.05441, -0.04918, 1.046), (0.05441, 0.04918, 1.046), (0.01469, -0.04918, 1.077), (0.01469, -0.03322, 1.093), (0.01469, 0.03322, 1.093), (0.01469, 0.04918, 1.077), (0.05441, -0.03322, 1.093), (0.05441, -0.04918, 1.077), (0.05441, 0.04918, 1.077), (0.05441, 0.03322, 1.093), (0.1458, -0.04918, 1.046), (0.1458, 0.04918, 1.046), (0.1855, -0.04918, 1.046), (0.1855, 0.04918, 1.046), (0.1458, -0.04918, 1.077), (0.1458, -0.03322, 1.093), (0.1458, 0.03322, 1.093), (0.1458, 0.04918, 1.077), (0.1855, -0.03322, 1.093), (0.1855, -0.04918, 1.077), (0.1855, 0.04918, 1.077), (0.1855, 0.03322, 1.093), (0.2768, -0.04918, 1.046), (0.2768, 0.04918, 1.046), (0.3165, -0.04918, 1.046), (0.3165, 0.04918, 1.046), (0.2768, -0.04918, 1.077), (0.2768, -0.03322, 1.093), (0.2768, 0.03322, 1.093), (0.2768, 0.04918, 1.077), (0.3165, -0.03322, 1.093), (0.3165, -0.04918, 1.077), (0.3165, 0.04918, 1.077), (0.3165, 0.03322, 1.093), (0.4079, -0.04918, 1.046), (0.4079, 0.04918, 1.046), (0.4476, -0.04918, 1.046), (0.4476, 0.04918, 1.046), (0.4079, -0.04918, 1.077), (0.4079, -0.03322, 1.093), (0.4079, 0.03322, 1.093), (0.4079, 0.04918, 1.077), (0.4476, -0.03322, 1.093), (0.4476, -0.04918, 1.077), (0.4476, 0.04918, 1.077), (0.4476, 0.03322, 1.093), (0.539, -0.04918, 1.046), (0.539, 0.04918, 1.046), (0.5787, -0.04918, 1.046), (0.5787, 0.04918, 1.046), (0.539, -0.04918, 1.077), (0.539, -0.03322, 1.093), (0.539, 0.03322, 1.093), (0.539, 0.04918, 1.077), (0.5787, -0.03322, 1.093), (0.5787, -0.04918, 1.077), (0.5787, 0.04918, 1.077), (0.5787, 0.03322, 1.093), (0.67, -0.04918, 1.046), (0.67, 0.04918, 1.046), (0.7098, -0.04918, 1.046), (0.7098, 0.04918, 1.046), (0.67, -0.04918, 1.077), (0.67, -0.03322, 1.093), (0.67, 0.03322, 1.093), (0.67, 0.04918, 1.077), (0.7098, -0.03322, 1.093), (0.7098, -0.04918, 1.077), (0.7098, 0.04918, 1.077), (0.7098, 0.03322, 1.093), (0.8011, -0.04918, 1.046), (0.8011, 0.04918, 1.046), (0.8408, -0.04918, 1.046), (0.8408, 0.04918, 1.046), (0.8011, -0.04918, 1.077), (0.8011, -0.03322, 1.093), (0.8011, 0.03322, 1.093), (0.8011, 0.04918, 1.077), (0.8408, -0.03322, 1.093), (0.8408, -0.04918, 1.077), (0.8408, 0.04918, 1.077), (0.8408, 0.03322, 1.093), (0.9322, -0.04918, 1.046), (0.9322, 0.04918, 1.046), (0.9719, -0.04918, 1.046), (0.9719, 0.04918, 1.046), (0.9322, -0.04918, 1.077), (0.9322, -0.03322, 1.093), (0.9322, 0.03322, 1.093), (0.9322, 0.04918, 1.077), (0.9719, -0.03322, 1.093), (0.9719, -0.04918, 1.077), (0.9719, 0.04918, 1.077), (0.9719, 0.03322, 1.093), (1.063, -0.04918, 1.046), (1.063, 0.04918, 1.046), (1.103, -0.04918, 1.046), (1.103, 0.04918, 1.046), (1.063, -0.04918, 1.077), (1.063, -0.03322, 1.093), (1.063, 0.03322, 1.093), (1.063, 0.04918, 1.077), (1.103, -0.03322, 1.093), (1.103, -0.04918, 1.077), (1.103, 0.04918, 1.077), (1.103, 0.03322, 1.093), (1.194, -0.04918, 1.046), (1.194, 0.04918, 1.046), (1.234, -0.04918, 1.046), (1.234, 0.04918, 1.046), (1.194, -0.04918, 1.077), (1.194, -0.03322, 1.093), (1.194, 0.03322, 1.093), (1.194, 0.04918, 1.077), (1.234, -0.03322, 1.093), (1.234, -0.04918, 1.077), (1.234, 0.04918, 1.077), (1.234, 0.03322, 1.093), (1.325, -0.04918, 1.046), (1.325, 0.04918, 1.046), (1.365, -0.04918, 1.046), (1.365, 0.04918, 1.046), (1.325, -0.04918, 1.077), (1.325, -0.03322, 1.093), (1.325, 0.03322, 1.093), (1.325, 0.04918, 1.077), (1.365, -0.03322, 1.093), (1.365, -0.04918, 1.077), (1.365, 0.04918, 1.077), (1.365, 0.03322, 1.093), (1.456, -0.04918, 1.046), (1.456, 0.04918, 1.046), (1.496, -0.04918, 1.046), (1.496, 0.04918, 1.046), (1.456, -0.04918, 1.077), (1.456, -0.03322, 1.093), (1.456, 0.03322, 1.093), (1.456, 0.04918, 1.077), (1.496, -0.03322, 1.093), (1.496, -0.04918, 1.077), (1.496, 0.04918, 1.077), (1.496, 0.03322, 1.093), (1.588, -0.04918, 1.046), (1.588, 0.04918, 1.046), (1.627, -0.04918, 1.046), (1.627, 0.04918, 1.046), (1.588, -0.04918, 1.077), (1.588, -0.03322, 1.093), (1.588, 0.03322, 1.093), (1.588, 0.04918, 1.077), (1.627, -0.03322, 1.093), (1.627, -0.04918, 1.077), (1.627, 0.04918, 1.077), (1.627, 0.03322, 1.093), (1.719, -0.04918, 1.046), (1.719, 0.04918, 1.046), (1.758, -0.04918, 1.046), (1.758, 0.04918, 1.046), (1.719, -0.04918, 1.077), (1.719, -0.03322, 1.093), (1.719, 0.03322, 1.093), (1.719, 0.04918, 1.077), (1.758, -0.03322, 1.093), (1.758, -0.04918, 1.077), (1.758, 0.04918, 1.077), (1.758, 0.03322, 1.093), (1.85, -0.04918, 1.046), (1.85, 0.04918, 1.046), (1.889, -0.04918, 1.046), (1.889, 0.04918, 1.046), (1.85, -0.04918, 1.077), (1.85, -0.03322, 1.093), (1.85, 0.03322, 1.093), (1.85, 0.04918, 1.077), (1.889, -0.03322, 1.093), (1.889, -0.04918, 1.077), (1.889, 0.04918, 1.077), (1.889, 0.03322, 1.093), (1.981, -0.04918, 1.046), (1.981, 0.04918, 1.046), (2.02, -0.04918, 1.046), (2.02, 0.04918, 1.046), (1.981, -0.04918, 1.077), (1.981, -0.03322, 1.093), (1.981, 0.03322, 1.093), (1.981, 0.04918, 1.077), (2.02, -0.03322, 1.093), (2.02, -0.04918, 1.077), (2.02, 0.04918, 1.077), (2.02, 0.03322, 1.093), (2.112, -0.04918, 1.046), (2.112, 0.04918, 1.046), (2.152, -0.04918, 1.046), (2.152, 0.04918, 1.046), (2.112, -0.04918, 1.077), (2.112, -0.03322, 1.093), (2.112, 0.03322, 1.093), (2.112, 0.04918, 1.077), (2.152, -0.03322, 1.093), (2.152, -0.04918, 1.077), (2.152, 0.04918, 1.077), (2.152, 0.03322, 1.093)], [], [(0, 1, 3, 2), (2, 3, 5, 4), (4, 5, 7, 6), (6, 7, 9, 8), (8, 9, 11, 10), (10, 11, 13, 12), (12, 13, 15, 14), (14, 15, 17, 16), (3, 1, 19, 17, 15, 13, 11, 9, 7, 5), (16, 17, 19, 18), (18, 19, 1, 0), (81, 80, 21, 20), (24, 25, 35, 34), (83, 82, 23, 22), (80, 83, 22, 21), (84, 81, 20, 29), (85, 84, 29, 28), (86, 85, 28, 27), (87, 86, 27, 26), (88, 87, 26, 25), (89, 88, 25, 24), (82, 89, 24, 23), (71, 70, 42, 41), (21, 22, 32, 31), (28, 29, 39, 38), (25, 26, 36, 35), (22, 23, 33, 32), (29, 20, 30, 39), (26, 27, 37, 36), (23, 24, 34, 33), (20, 21, 31, 30), (27, 28, 38, 37), (45, 46, 56, 55), (73, 72, 49, 48), (75, 74, 46, 45), (70, 76, 43, 42), (72, 77, 40, 49), (74, 78, 47, 46), (76, 79, 44, 43), (77, 71, 41, 40), (78, 73, 48, 47), (79, 75, 45, 44), (66, 65, 265, 266), (42, 43, 53, 52), (49, 40, 50, 59), (46, 47, 57, 56), (43, 44, 54, 53), (40, 41, 51, 50), (47, 48, 58, 57), (44, 45, 55, 54), (41, 42, 52, 51), (48, 49, 59, 58), (60, 61, 62, 63, 64, 65, 66, 67, 68, 69), (243, 183, 348, 405), (165, 144, 310, 330), (236, 163, 328, 398), (65, 64, 264, 265), (182, 242, 404, 347), (143, 166, 331, 309), (164, 235, 397, 329), (64, 63, 263, 264), (241, 181, 346, 403), (34, 35, 75, 79), (37, 38, 73, 78), (30, 31, 71, 77), (33, 34, 79, 76), (36, 37, 78, 74), (39, 30, 77, 72), (32, 33, 76, 70), (35, 36, 74, 75), (38, 39, 72, 73), (31, 32, 70, 71), (6, 8, 89, 82), (8, 10, 88, 89), (10, 12, 87, 88), (12, 14, 86, 87), (14, 16, 85, 86), (16, 18, 84, 85), (18, 0, 81, 84), (2, 4, 83, 80), (4, 6, 82, 83), (0, 2, 80, 81), (90, 99, 98, 97, 96, 95, 94, 93, 92, 91), (100, 101, 102, 103, 104, 105, 106, 107, 108, 109), (93, 94, 104, 103), (90, 91, 101, 100), (97, 98, 108, 107), (94, 95, 105, 104), (91, 92, 102, 101), (98, 99, 109, 108), (95, 96, 106, 105), (92, 93, 103, 102), (99, 90, 100, 109), (96, 97, 107, 106), (55, 56, 199, 245), (167, 142, 308, 332), (246, 198, 197, 247), (234, 165, 330, 396), (248, 196, 195, 249), (63, 62, 262, 263), (250, 194, 193, 251), (180, 240, 402, 345), (252, 192, 191, 253), (141, 168, 333, 307), (254, 190, 189, 255), (166, 233, 395, 331), (256, 188, 187, 257), (62, 61, 261, 262), (258, 186, 185, 259), (58, 59, 169, 230), (239, 179, 344, 401), (231, 168, 167, 232), (169, 140, 306, 334), (233, 166, 165, 234), (232, 167, 332, 394), (235, 164, 163, 236), (61, 60, 260, 261), (237, 162, 161, 238), (178, 238, 400, 343), (239, 160, 159, 240), (185, 184, 272, 349), (241, 158, 157, 242), (168, 231, 393, 333), (243, 156, 155, 244), (51, 52, 139, 215), (237, 177, 342, 399), (216, 138, 137, 217), (183, 186, 350, 348), (218, 136, 135, 219), (230, 169, 334, 392), (220, 134, 133, 221), (176, 236, 398, 341), (222, 132, 131, 223), (187, 182, 347, 351), (224, 130, 129, 225), (259, 185, 349, 276), (226, 128, 127, 227), (235, 175, 340, 397), (228, 126, 125, 229), (54, 55, 245, 200), (181, 188, 352, 346), (201, 246, 247, 202), (186, 258, 419, 350), (203, 248, 249, 204), (174, 234, 396, 339), (205, 250, 251, 206), (189, 180, 345, 353), (207, 252, 253, 208), (257, 187, 351, 418), (209, 254, 255, 210), (233, 173, 338, 395), (211, 256, 257, 212), (179, 190, 354, 344), (213, 258, 259, 214), (57, 58, 230, 170), (188, 256, 417, 352), (171, 231, 232, 172), (172, 232, 394, 337), (173, 233, 234, 174), (191, 178, 343, 355), (175, 235, 236, 176), (255, 189, 353, 416), (177, 237, 238, 178), (231, 171, 336, 393), (179, 239, 240, 180), (177, 192, 356, 342), (181, 241, 242, 182), (190, 254, 415, 354), (183, 243, 244, 184), (50, 51, 215, 140), (170, 230, 392, 335), (141, 216, 217, 142), (193, 176, 341, 357), (143, 218, 219, 144), (253, 191, 355, 414), (145, 220, 221, 146), (214, 259, 276, 273), (147, 222, 223, 148), (175, 194, 358, 340), (149, 224, 225, 150), (192, 252, 413, 356), (151, 226, 227, 152), (258, 213, 377, 419), (153, 228, 229, 154), (53, 54, 200, 110), (195, 174, 339, 359), (111, 201, 202, 112), (251, 193, 357, 412), (113, 203, 204, 114), (212, 257, 418, 376), (115, 205, 206, 116), (173, 196, 360, 338), (117, 207, 208, 118), (194, 250, 411, 358), (119, 209, 210, 120), (256, 211, 375, 417), (121, 211, 212, 122), (197, 172, 337, 361), (123, 213, 214, 124), (56, 57, 170, 199), (249, 195, 359, 410), (198, 171, 172, 197), (210, 255, 416, 374), (196, 173, 174, 195), (171, 198, 362, 336), (194, 175, 176, 193), (196, 248, 409, 360), (192, 177, 178, 191), (254, 209, 373, 415), (190, 179, 180, 189), (199, 170, 335, 363), (188, 181, 182, 187), (247, 197, 361, 408), (186, 183, 184, 185), (59, 50, 140, 169), (208, 253, 414, 372), (168, 141, 142, 167), (124, 214, 273, 270), (166, 143, 144, 165), (198, 246, 407, 362), (164, 145, 146, 163), (252, 207, 371, 413), (162, 147, 148, 161), (213, 123, 290, 377), (160, 149, 150, 159), (245, 199, 363, 406), (158, 151, 152, 157), (206, 251, 412, 370), (156, 153, 154, 155), (52, 53, 110, 139), (122, 212, 376, 289), (138, 111, 112, 137), (250, 205, 369, 411), (136, 113, 114, 135), (211, 121, 288, 375), (134, 115, 116, 133), (204, 249, 410, 368), (132, 117, 118, 131), (120, 210, 374, 287), (130, 119, 120, 129), (248, 203, 367, 409), (128, 121, 122, 127), (209, 119, 286, 373), (126, 123, 124, 125), (291, 270, 263, 262), (320, 271, 260, 269), (349, 272, 267, 266), (270, 273, 264, 263), (271, 274, 261, 260), (272, 275, 268, 267), (273, 276, 265, 264), (274, 291, 262, 261), (275, 320, 269, 268), (276, 349, 266, 265), (406, 363, 362, 407), (408, 361, 360, 409), (410, 359, 358, 411), (412, 357, 356, 413), (414, 355, 354, 415), (416, 353, 352, 417), (418, 351, 350, 419), (392, 334, 333, 393), (394, 332, 331, 395), (396, 330, 329, 397), (398, 328, 327, 399), (400, 326, 325, 401), (402, 324, 323, 403), (404, 322, 321, 405), (378, 305, 304, 379), (380, 303, 302, 381), (382, 301, 300, 383), (384, 299, 298, 385), (386, 297, 296, 387), (388, 295, 294, 389), (390, 293, 292, 391), (364, 406, 407, 365), (366, 408, 409, 367), (368, 410, 411, 369), (370, 412, 413, 371), (372, 414, 415, 373), (374, 416, 417, 375), (376, 418, 419, 377), (335, 392, 393, 336), (337, 394, 395, 338), (339, 396, 397, 340), (341, 398, 399, 342), (343, 400, 401, 344), (345, 402, 403, 346), (347, 404, 405, 348), (306, 378, 379, 307), (308, 380, 381, 309), (310, 382, 383, 311), (312, 384, 385, 313), (314, 386, 387, 315), (316, 388, 389, 317), (318, 390, 391, 319), (277, 364, 365, 278), (279, 366, 367, 280), (281, 368, 369, 282), (283, 370, 371, 284), (285, 372, 373, 286), (287, 374, 375, 288), (289, 376, 377, 290), (363, 335, 336, 362), (361, 337, 338, 360), (359, 339, 340, 358), (357, 341, 342, 356), (355, 343, 344, 354), (353, 345, 346, 352), (351, 347, 348, 350), (334, 306, 307, 333), (332, 308, 309, 331), (330, 310, 311, 329), (328, 312, 313, 327), (326, 314, 315, 325), (324, 316, 317, 323), (322, 318, 319, 321), (305, 277, 278, 304), (303, 279, 280, 302), (301, 281, 282, 300), (299, 283, 284, 298), (297, 285, 286, 296), (295, 287, 288, 294), (293, 289, 290, 292), (162, 237, 399, 327), (145, 164, 329, 311), (184, 244, 275, 272), (67, 66, 266, 267), (238, 161, 326, 400), (163, 146, 312, 328), (140, 215, 378, 306), (68, 67, 267, 268), (160, 239, 401, 325), (147, 162, 327, 313), (216, 141, 307, 379), (69, 68, 268, 269), (240, 159, 324, 402), (161, 148, 314, 326), (142, 217, 380, 308), (60, 69, 269, 260), (158, 241, 403, 323), (149, 160, 325, 315), (218, 143, 309, 381), (242, 157, 322, 404), (159, 150, 316, 324), (144, 219, 382, 310), (156, 243, 405, 321), (151, 158, 323, 317), (220, 145, 311, 383), (244, 155, 320, 275), (157, 152, 318, 322), (146, 221, 384, 312), (215, 139, 305, 378), (153, 156, 321, 319), (222, 147, 313, 385), (138, 216, 379, 304), (155, 154, 271, 320), (148, 223, 386, 314), (217, 137, 303, 380), (139, 110, 277, 305), (224, 149, 315, 387), (136, 218, 381, 302), (111, 138, 304, 278), (150, 225, 388, 316), (219, 135, 301, 382), (137, 112, 279, 303), (226, 151, 317, 389), (134, 220, 383, 300), (113, 136, 302, 280), (152, 227, 390, 318), (221, 133, 299, 384), (135, 114, 281, 301), (228, 153, 319, 391), (132, 222, 385, 298), (115, 134, 300, 282), (154, 229, 274, 271), (223, 131, 297, 386), (133, 116, 283, 299), (110, 200, 364, 277), (130, 224, 387, 296), (117, 132, 298, 284), (201, 111, 278, 365), (225, 129, 295, 388), (131, 118, 285, 297), (112, 202, 366, 279), (128, 226, 389, 294), (119, 130, 296, 286), (203, 113, 280, 367), (227, 127, 293, 390), (129, 120, 287, 295), (114, 204, 368, 281), (126, 228, 391, 292), (121, 128, 294, 288), (205, 115, 282, 369), (229, 125, 291, 274), (127, 122, 289, 293), (116, 206, 370, 283), (200, 245, 406, 364), (123, 126, 292, 290), (207, 117, 284, 371), (246, 201, 365, 407), (125, 124, 270, 291), (118, 208, 372, 285), (202, 247, 408, 366), (579, 781, 779, 774, 771, 770, 772, 799, 797, 798, 800, 794, 795, 801, 802, 815, 820, 813, 812, 818, 817, 819, 831, 833, 837, 836, 835, 834, 851, 850, 855, 848, 854, 849, 868, 869, 874, 872, 871, 873, 865, 870, 893, 889, 888, 886, 892, 890, 891, 906, 907, 904, 905, 908, 575, 572), (422, 423, 426, 427, 424, 425, 420, 421), (420, 774, 779, 421), (424, 770, 771, 425), (430, 431, 434, 435, 432, 433, 428, 429), (428, 798, 797, 429), (432, 794, 800, 433), (438, 439, 442, 443, 440, 441, 436, 437), (436, 815, 802, 437), (440, 813, 820, 441), (446, 447, 450, 451, 448, 449, 444, 445), (444, 819, 817, 445), (448, 833, 831, 449), (454, 455, 458, 459, 456, 457, 452, 453), (452, 834, 835, 453), (456, 850, 851, 457), (462, 463, 466, 467, 464, 465, 460, 461), (460, 849, 854, 461), (464, 869, 868, 465), (470, 471, 474, 475, 472, 473, 468, 469), (468, 873, 871, 469), (472, 870, 865, 473), (478, 479, 482, 483, 480, 481, 476, 477), (476, 886, 888, 477), (480, 890, 892, 481), (486, 487, 490, 491, 488, 489, 484, 485), (484, 904, 907, 485), (488, 908, 905, 489), (494, 493, 492, 497, 496, 499, 498, 495), (492, 493, 780, 777), (496, 497, 766, 768), (502, 501, 500, 505, 504, 507, 506, 503), (500, 501, 787, 789), (504, 505, 792, 784), (510, 509, 508, 513, 512, 515, 514, 511), (508, 509, 782, 790), (512, 513, 810, 805), (518, 517, 516, 521, 520, 523, 522, 519), (516, 517, 809, 807), (520, 521, 824, 825), (526, 525, 524, 529, 528, 531, 530, 527), (524, 525, 821, 823), (528, 529, 828, 843), (534, 533, 532, 537, 536, 539, 538, 535), (532, 533, 841, 840), (536, 537, 844, 858), (542, 541, 540, 545, 544, 547, 546, 543), (540, 541, 864, 859), (544, 545, 860, 877), (550, 549, 548, 553, 552, 555, 554, 551), (548, 549, 881, 879), (552, 553, 878, 884), (558, 557, 556, 561, 560, 563, 562, 559), (556, 557, 900, 899), (560, 561, 896, 897), (572, 565, 567, 573), (573, 567, 571, 574), (574, 571, 569, 575), (575, 569, 565, 572), (566, 570, 568, 564), (571, 567, 565, 569), (578, 575, 908, 902, 903, 909, 906, 891, 885, 887, 889, 893, 867, 866, 872, 874, 853, 847, 848, 855, 852, 838, 836, 837, 832, 811, 818, 812, 814, 816, 801, 795, 793, 796, 799, 772, 773, 776, 781, 579), (577, 574, 575, 578), (579, 572, 573, 576), (564, 579, 576, 566), (566, 576, 577, 570), (570, 577, 578, 568), (568, 578, 579, 564), (720, 721, 718, 719), (583, 582, 580, 581), (715, 714, 586, 587), (717, 716, 584, 585), (586, 585, 584, 587), (716, 715, 587, 584), (592, 593, 591, 589), (595, 594, 593, 592), (588, 590, 594, 595), (598, 599, 600, 603), (602, 598, 603, 601), (597, 602, 601, 596), (594, 590, 596, 601), (592, 589, 599, 598), (588, 595, 602, 597), (595, 592, 598, 602), (589, 591, 600, 599), (590, 588, 597, 596), (593, 594, 601, 603), (591, 593, 603, 600), (604, 607, 611, 610), (610, 605, 743, 747), (742, 745, 748, 746), (604, 608, 609, 607), (606, 611, 749, 744), (757, 755, 752, 751), (611, 606, 605, 610), (608, 747, 756, 750), (748, 755, 757, 746), (604, 610, 747, 608), (609, 608, 750, 751, 752, 753), (611, 607, 609, 749), (749, 609, 753, 754), (621, 614, 615, 620), (623, 622, 618, 619), (620, 615, 618, 622), (612, 613, 616, 617), (621, 612, 617, 623), (615, 614, 619, 618), (614, 621, 623, 619), (613, 620, 622, 616), (617, 616, 624, 625), (612, 621, 620, 613), (625, 624, 627, 626), (623, 617, 625, 626), (622, 623, 626, 627), (616, 622, 627, 624), (758, 629, 634, 635, 763), (629, 628, 633, 634), (734, 631, 630, 735), (629, 758, 759, 760, 761, 628), (628, 761, 764, 632, 633), (634, 633, 632, 635), (635, 632, 764, 765, 762, 763), (737, 641, 645, 739), (735, 630, 641, 737), (726, 637, 639, 728), (630, 631, 640, 641), (637, 636, 638, 639), (645, 644, 648, 649), (728, 639, 643, 730), (639, 638, 642, 643), (641, 640, 644, 645), (740, 741, 649, 648), (643, 642, 646, 647), (739, 645, 649, 741), (730, 643, 647, 732), (657, 656, 655, 654), (650, 653, 657, 654), (653, 652, 656, 657), (652, 651, 655, 656), (660, 661, 659, 658), (664, 662, 663, 665), (659, 661, 665, 663), (658, 659, 663, 662), (661, 660, 664, 665), (660, 658, 662, 664), (667, 669, 668, 666), (671, 670, 672, 673), (669, 667, 671, 673), (667, 666, 670, 671), (666, 668, 672, 670), (672, 668, 674, 676), (676, 674, 678, 680), (669, 673, 677, 675), (673, 672, 676, 677), (668, 669, 675, 674), (681, 680, 684, 685), (677, 676, 680, 681), (675, 677, 681, 679), (674, 675, 679, 678), (684, 682, 686, 688), (679, 681, 685, 683), (678, 679, 683, 682), (680, 678, 682, 684), (687, 689, 693, 691), (685, 684, 688, 689), (683, 685, 689, 687), (682, 683, 687, 686), (690, 691, 693, 692), (686, 687, 691, 690), (688, 686, 690, 692), (689, 688, 692, 693), (694, 696, 697, 695), (698, 699, 701, 700), (696, 694, 698, 700), (697, 696, 700, 701), (695, 697, 701, 699), (698, 694, 702, 704), (704, 702, 706, 708), (699, 698, 704, 705), (694, 695, 703, 702), (695, 699, 705, 703), (707, 709, 713, 711), (702, 703, 707, 706), (703, 705, 709, 707), (705, 704, 708, 709), (710, 711, 713, 712), (709, 708, 712, 713), (708, 706, 710, 712), (706, 707, 711, 710), (714, 717, 585, 586), (583, 581, 717, 714), (581, 580, 716, 717), (582, 583, 714, 715), (723, 722, 720, 719), (724, 725, 718, 721), (722, 724, 721, 720), (725, 723, 719, 718), (722, 723, 725, 724), (580, 582, 715, 716), (738, 730, 732, 740), (642, 731, 733, 646), (647, 646, 733, 732), (736, 728, 730, 738), (734, 726, 728, 736), (636, 727, 729, 638), (638, 729, 731, 642), (637, 726, 727, 636), (631, 734, 736, 640), (640, 736, 738, 644), (644, 738, 740, 648), (731, 739, 741, 733), (732, 733, 741, 740), (727, 735, 737, 729), (729, 737, 739, 731), (726, 734, 735, 727), (747, 743, 742, 746), (749, 754, 755, 748), (744, 749, 748, 745), (754, 753, 752, 755), (750, 756, 757, 751), (746, 757, 756, 747), (605, 606, 744, 745, 742, 743), (762, 759, 758, 763), (764, 761, 760, 765), (760, 759, 762, 765), (577, 894, 897, 896, 899, 900, 901, 875, 884, 878, 879, 881, 882, 876, 877, 860, 859, 864, 862, 857, 858, 844, 840, 841, 846, 842, 843, 828, 823, 821, 829, 830, 825, 824, 807, 809, 803, 804, 805, 810, 790, 782, 791, 785, 784, 792, 789, 787, 786, 769, 768, 766, 777, 780, 778, 573, 574), (778, 494, 495, 775), (889, 478, 477, 888), (801, 438, 437, 802), (850, 456, 459, 855), (880, 551, 554, 883), (860, 545, 540, 859), (827, 519, 522, 826), (883, 554, 555, 875), (799, 430, 429, 797), (906, 486, 485, 907), (812, 443, 442, 814), (875, 555, 552, 884), (848, 462, 461, 854), (894, 563, 560, 897), (804, 515, 512, 805), (882, 550, 551, 880), (849, 460, 465, 868), (853, 466, 463, 847), (887, 479, 478, 889), (780, 493, 494, 778), (857, 539, 536, 858), (873, 468, 473, 865), (834, 452, 457, 851), (903, 490, 487, 909), (866, 471, 470, 872), (824, 521, 516, 807), (830, 523, 520, 825), (822, 527, 530, 845), (881, 549, 550, 882), (792, 505, 500, 789), (786, 502, 503, 788), (855, 459, 458, 852), (793, 434, 431, 796), (775, 495, 498, 767), (893, 475, 474, 867), (773, 426, 423, 776), (791, 510, 511, 808), (811, 447, 446, 818), (852, 458, 455, 838), (776, 423, 422, 781), (576, 573, 778, 775, 767, 769, 786, 788, 783, 785, 791, 808, 806, 804, 803, 827, 826, 830, 829, 822, 845, 842, 846, 839, 863, 857, 862, 861, 856, 876, 882, 880, 883, 875, 901, 898, 895, 894, 577), (838, 455, 454, 836), (809, 517, 518, 803), (788, 503, 506, 783), (886, 476, 481, 892), (885, 482, 479, 887), (794, 432, 435, 795), (890, 480, 483, 891), (847, 463, 462, 848), (770, 424, 427, 772), (833, 448, 451, 837), (869, 464, 467, 874), (872, 470, 469, 871), (774, 420, 425, 771), (867, 474, 471, 866), (896, 561, 556, 899), (819, 444, 449, 831), (769, 499, 496, 768), (796, 431, 430, 799), (909, 487, 486, 906), (839, 535, 538, 863), (766, 497, 492, 777), (783, 506, 507, 785), (816, 439, 438, 801), (898, 559, 562, 895), (803, 518, 519, 827), (862, 542, 543, 861), (845, 530, 531, 842), (821, 525, 526, 829), (908, 488, 491, 902), (829, 526, 527, 822), (781, 422, 421, 779), (844, 537, 532, 840), (808, 511, 514, 806), (900, 557, 558, 901), (813, 440, 443, 812), (856, 546, 547, 876), (837, 451, 450, 832), (785, 507, 504, 784), (826, 522, 523, 830), (904, 484, 489, 905), (870, 472, 475, 893), (841, 533, 534, 846), (836, 454, 453, 835), (828, 529, 524, 823), (902, 491, 490, 903), (818, 446, 445, 817), (798, 428, 433, 800), (810, 513, 508, 790), (863, 538, 539, 857), (864, 541, 542, 862), (795, 435, 434, 793), (787, 501, 502, 786), (861, 543, 546, 856), (878, 553, 548, 879), (832, 450, 447, 811), (767, 498, 499, 769), (815, 436, 441, 820), (842, 531, 528, 843), (901, 558, 559, 898), (874, 467, 466, 853), (806, 514, 515, 804), (891, 483, 482, 885), (782, 509, 510, 791), (846, 534, 535, 839), (814, 442, 439, 816), (772, 427, 426, 773), (876, 547, 544, 877), (895, 562, 563, 894), (940, 944, 998, 1012), (919, 914, 926, 931), (925, 923, 959, 946), (916, 920, 932, 928), (910, 917, 929, 922), (1016, 994, 982, 992), (934, 941, 1013, 1006), (943, 938, 1001, 997), (955, 947, 949, 953), (937, 935, 1007, 1000), (958, 965, 967, 962), (931, 926, 947, 955), (980, 973, 971, 976), (922, 929, 965, 958), (964, 956, 952, 968), (928, 932, 956, 964), (946, 959, 961, 950), (989, 991, 1018, 974), (1031, 1040, 1037, 1034), (1043, 1052, 1049, 1046), (983, 985, 979, 1028), (1028, 979, 977, 1024), (970, 1022, 1042, 1045, 1030, 1033), (986, 988, 973, 980), (1021, 1025, 1052, 1043), (1004, 1009, 988, 986), (1010, 1015, 991, 989), (997, 1001, 1003, 995), (995, 1003, 985, 983), (968, 952, 944, 940), (1000, 1007, 1009, 1004), (962, 967, 941, 934), (1019, 1027, 1025, 1021), (950, 961, 935, 937), (1006, 1013, 1015, 1010), (953, 949, 938, 943), (1012, 998, 994, 1016), (976, 971, 1034, 1037), (992, 982, 1027, 1019), (1024, 977, 1036, 1039, 1048, 1051), (1040, 1031, 1046, 1049), (974, 1018, 1022, 970), (916, 928, 930, 918), (918, 930, 929, 917), (923, 911, 912, 924), (924, 912, 910, 922), (919, 931, 933, 921), (921, 933, 932, 920), (913, 925, 927, 915), (915, 927, 926, 914), (950, 937, 939, 951), (951, 939, 938, 949), (956, 932, 933, 957), (957, 933, 931, 955), (962, 934, 936, 963), (963, 936, 935, 961), (968, 940, 942, 969), (969, 942, 941, 967), (925, 946, 948, 927), (927, 948, 947, 926), (946, 950, 951, 948), (948, 951, 949, 947), (944, 952, 954, 945), (945, 954, 953, 943), (952, 956, 957, 954), (954, 957, 955, 953), (922, 958, 960, 924), (924, 960, 959, 923), (958, 962, 963, 960), (960, 963, 961, 959), (928, 964, 966, 930), (930, 966, 965, 929), (964, 968, 969, 966), (966, 969, 967, 965), (974, 970, 972, 975), (975, 972, 971, 973), (998, 944, 945, 999), (999, 945, 943, 997), (980, 976, 978, 981), (981, 978, 977, 979), (986, 980, 981, 987), (987, 981, 979, 985), (989, 974, 975, 990), (990, 975, 973, 988), (1025, 1027, 1029, 1026), (1026, 1029, 1028, 1024), (1019, 1021, 1023, 1020), (1020, 1023, 1022, 1018), (992, 1019, 1020, 993), (993, 1020, 1018, 991), (1027, 982, 984, 1029), (1029, 984, 983, 1028), (1004, 986, 987, 1005), (1005, 987, 985, 1003), (1010, 989, 990, 1011), (1011, 990, 988, 1009), (1016, 992, 993, 1017), (1017, 993, 991, 1015), (982, 994, 996, 984), (984, 996, 995, 983), (994, 998, 999, 996), (996, 999, 997, 995), (937, 1000, 1002, 939), (939, 1002, 1001, 938), (1000, 1004, 1005, 1002), (1002, 1005, 1003, 1001), (934, 1006, 1008, 936), (936, 1008, 1007, 935), (1006, 1010, 1011, 1008), (1008, 1011, 1009, 1007), (940, 1012, 1014, 942), (942, 1014, 1013, 941), (1012, 1016, 1017, 1014), (1014, 1017, 1015, 1013), (1033, 1030, 1032, 1035), (1035, 1032, 1031, 1034), (1039, 1036, 1038, 1041), (1041, 1038, 1037, 1040), (1045, 1042, 1044, 1047), (1047, 1044, 1043, 1046), (1051, 1048, 1050, 1053), (1053, 1050, 1049, 1052), (1036, 977, 978, 1038), (1038, 978, 976, 1037), (970, 1033, 1035, 972), (972, 1035, 1034, 971), (1048, 1039, 1041, 1050), (1050, 1041, 1040, 1049), (1030, 1045, 1047, 1032), (1032, 1047, 1046, 1031), (1021, 1043, 1044, 1023), (1023, 1044, 1042, 1022), (1052, 1025, 1026, 1053), (1053, 1026, 1024, 1051), (913, 911, 923, 925), (1054, 1055, 1057, 1056), (1056, 1057, 1059, 1058), (1058, 1059, 1061, 1060), (1060, 1061, 1063, 1062), (1062, 1063, 1065, 1064), (1064, 1065, 1067, 1066), (1066, 1067, 1069, 1068), (1068, 1069, 1071, 1070), (1059, 1057, 1074, 1076), (1070, 1071, 1073, 1072), (1072, 1073, 1055, 1054), (1054, 1056, 1058, 1060, 1062, 1064, 1066, 1068, 1070, 1072), (1077, 1076, 1086, 1087), (1055, 1073, 1083, 1075), (1073, 1071, 1082, 1083), (1071, 1069, 1081, 1082), (1069, 1067, 1080, 1081), (1067, 1065, 1079, 1080), (1065, 1063, 1078, 1079), (1063, 1061, 1077, 1078), (1057, 1055, 1075, 1074), (1061, 1059, 1076, 1077), (1091, 1090, 1100, 1101), (1075, 1083, 1093, 1085), (1081, 1080, 1090, 1091), (1078, 1077, 1087, 1088), (1074, 1075, 1085, 1084), (1082, 1081, 1091, 1092), (1079, 1078, 1088, 1089), (1076, 1074, 1084, 1086), (1083, 1082, 1092, 1093), (1080, 1079, 1089, 1090), (1098, 1097, 1107, 1108), (1088, 1087, 1097, 1098), (1084, 1085, 1095, 1094), (1092, 1091, 1101, 1102), (1089, 1088, 1098, 1099), (1086, 1084, 1094, 1096), (1093, 1092, 1102, 1103), (1090, 1089, 1099, 1100), (1087, 1086, 1096, 1097), (1085, 1093, 1103, 1095), (1104, 1105, 1115, 1114), (1094, 1095, 1105, 1104), (1102, 1101, 1111, 1112), (1099, 1098, 1108, 1109), (1096, 1094, 1104, 1106), (1103, 1102, 1112, 1113), (1100, 1099, 1109, 1110), (1097, 1096, 1106, 1107), (1095, 1103, 1113, 1105), (1101, 1100, 1110, 1111), (1122, 1121, 1131, 1132), (1112, 1111, 1121, 1122), (1109, 1108, 1118, 1119), (1106, 1104, 1114, 1116), (1113, 1112, 1122, 1123), (1110, 1109, 1119, 1120), (1107, 1106, 1116, 1117), (1105, 1113, 1123, 1115), (1111, 1110, 1120, 1121), (1108, 1107, 1117, 1118), (1129, 1128, 1138, 1139), (1119, 1118, 1128, 1129), (1116, 1114, 1124, 1126), (1123, 1122, 1132, 1133), (1120, 1119, 1129, 1130), (1117, 1116, 1126, 1127), (1115, 1123, 1133, 1125), (1121, 1120, 1130, 1131), (1118, 1117, 1127, 1128), (1114, 1115, 1125, 1124), (1136, 1134, 1144, 1146), (1126, 1124, 1134, 1136), (1133, 1132, 1142, 1143), (1130, 1129, 1139, 1140), (1127, 1126, 1136, 1137), (1125, 1133, 1143, 1135), (1131, 1130, 1140, 1141), (1128, 1127, 1137, 1138), (1124, 1125, 1135, 1134), (1132, 1131, 1141, 1142), (1144, 1145, 1153, 1152, 1151, 1150, 1149, 1148, 1147, 1146), (1143, 1142, 1152, 1153), (1140, 1139, 1149, 1150), (1137, 1136, 1146, 1147), (1135, 1143, 1153, 1145), (1141, 1140, 1150, 1151), (1138, 1137, 1147, 1148), (1134, 1135, 1145, 1144), (1142, 1141, 1151, 1152), (1139, 1138, 1148, 1149), (1154, 1156, 1163, 1158), (1157, 1155, 1161, 1164), (1160, 1159, 1162, 1165), (1156, 1157, 1164, 1165, 1162, 1163), (1158, 1163, 1162, 1159), (1164, 1161, 1160, 1165), (1155, 1154, 1158, 1159, 1160, 1161), (1166, 1168, 1175, 1170), (1169, 1167, 1173, 1176), (1172, 1171, 1174, 1177), (1168, 1169, 1176, 1177, 1174, 1175), (1170, 1175, 1174, 1171), (1176, 1173, 1172, 1177), (1167, 1166, 1170, 1171, 1172, 1173), (1178, 1180, 1187, 1182), (1181, 1179, 1185, 1188), (1184, 1183, 1186, 1189), (1180, 1181, 1188, 1189, 1186, 1187), (1182, 1187, 1186, 1183), (1188, 1185, 1184, 1189), (1179, 1178, 1182, 1183, 1184, 1185), (1190, 1192, 1199, 1194), (1193, 1191, 1197, 1200), (1196, 1195, 1198, 1201), (1192, 1193, 1200, 1201, 1198, 1199), (1194, 1199, 1198, 1195), (1200, 1197, 1196, 1201), (1191, 1190, 1194, 1195, 1196, 1197), (1202, 1204, 1211, 1206), (1205, 1203, 1209, 1212), (1208, 1207, 1210, 1213), (1204, 1205, 1212, 1213, 1210, 1211), (1206, 1211, 1210, 1207), (1212, 1209, 1208, 1213), (1203, 1202, 1206, 1207, 1208, 1209), (1214, 1216, 1223, 1218), (1217, 1215, 1221, 1224), (1220, 1219, 1222, 1225), (1216, 1217, 1224, 1225, 1222, 1223), (1218, 1223, 1222, 1219), (1224, 1221, 1220, 1225), (1215, 1214, 1218, 1219, 1220, 1221), (1226, 1228, 1235, 1230), (1229, 1227, 1233, 1236), (1232, 1231, 1234, 1237), (1228, 1229, 1236, 1237, 1234, 1235), (1230, 1235, 1234, 1231), (1236, 1233, 1232, 1237), (1227, 1226, 1230, 1231, 1232, 1233), (1238, 1240, 1247, 1242), (1241, 1239, 1245, 1248), (1244, 1243, 1246, 1249), (1240, 1241, 1248, 1249, 1246, 1247), (1242, 1247, 1246, 1243), (1248, 1245, 1244, 1249), (1239, 1238, 1242, 1243, 1244, 1245), (1250, 1252, 1259, 1254), (1253, 1251, 1257, 1260), (1256, 1255, 1258, 1261), (1252, 1253, 1260, 1261, 1258, 1259), (1254, 1259, 1258, 1255), (1260, 1257, 1256, 1261), (1251, 1250, 1254, 1255, 1256, 1257), (1262, 1264, 1271, 1266), (1265, 1263, 1269, 1272), (1268, 1267, 1270, 1273), (1264, 1265, 1272, 1273, 1270, 1271), (1266, 1271, 1270, 1267), (1272, 1269, 1268, 1273), (1263, 1262, 1266, 1267, 1268, 1269), (1274, 1276, 1283, 1278), (1277, 1275, 1281, 1284), (1280, 1279, 1282, 1285), (1276, 1277, 1284, 1285, 1282, 1283), (1278, 1283, 1282, 1279), (1284, 1281, 1280, 1285), (1275, 1274, 1278, 1279, 1280, 1281), (1286, 1288, 1295, 1290), (1289, 1287, 1293, 1296), (1292, 1291, 1294, 1297), (1288, 1289, 1296, 1297, 1294, 1295), (1290, 1295, 1294, 1291), (1296, 1293, 1292, 1297), (1287, 1286, 1290, 1291, 1292, 1293), (1298, 1300, 1307, 1302), (1301, 1299, 1305, 1308), (1304, 1303, 1306, 1309), (1300, 1301, 1308, 1309, 1306, 1307), (1302, 1307, 1306, 1303), (1308, 1305, 1304, 1309), (1299, 1298, 1302, 1303, 1304, 1305), (1310, 1312, 1319, 1314), (1313, 1311, 1317, 1320), (1316, 1315, 1318, 1321), (1312, 1313, 1320, 1321, 1318, 1319), (1314, 1319, 1318, 1315), (1320, 1317, 1316, 1321), (1311, 1310, 1314, 1315, 1316, 1317), (1322, 1324, 1331, 1326), (1325, 1323, 1329, 1332), (1328, 1327, 1330, 1333), (1324, 1325, 1332, 1333, 1330, 1331), (1326, 1331, 1330, 1327), (1332, 1329, 1328, 1333), (1323, 1322, 1326, 1327, 1328, 1329), (1334, 1336, 1343, 1338), (1337, 1335, 1341, 1344), (1340, 1339, 1342, 1345), (1336, 1337, 1344, 1345, 1342, 1343), (1338, 1343, 1342, 1339), (1344, 1341, 1340, 1345), (1335, 1334, 1338, 1339, 1340, 1341), (1346, 1348, 1355, 1350), (1349, 1347, 1353, 1356), (1352, 1351, 1354, 1357), (1348, 1349, 1356, 1357, 1354, 1355), (1350, 1355, 1354, 1351), (1356, 1353, 1352, 1357), (1347, 1346, 1350, 1351, 1352, 1353)])
me_cylinder_052.polygons.foreach_set('material_index', [0, 0, 0, 0, 0, 0, 0, 0, 0, 0, 0, 0, 0, 0, 0, 0, 0, 0, 0, 0, 0, 0, 0, 0, 0, 0, 0, 0, 0, 0, 0, 0, 0, 0, 0, 0, 0, 0, 0, 0, 0, 0, 0, 0, 0, 0, 0, 0, 0, 0, 0, 0, 0, 0, 0, 0, 0, 0, 0, 0, 0, 0, 0, 0, 0, 0, 0, 0, 0, 0, 0, 0, 0, 0, 0, 0, 0, 0, 0, 0, 0, 0, 0, 0, 0, 0, 0, 0, 0, 0, 0, 0, 0, 0, 0, 0, 0, 0, 0, 0, 0, 0, 0, 0, 0, 0, 0, 0, 0, 0, 0, 0, 0, 0, 0, 0, 0, 0, 0, 0, 0, 0, 0, 0, 0, 0, 0, 0, 0, 0, 0, 0, 0, 0, 0, 0, 0, 0, 0, 0, 0, 0, 0, 0, 0, 0, 0, 0, 0, 0, 0, 0, 0, 0, 0, 0, 0, 0, 0, 0, 0, 0, 0, 0, 0, 0, 0, 0, 0, 0, 0, 0, 0, 0, 0, 0, 0, 0, 0, 0, 0, 0, 0, 0, 0, 0, 0, 0, 0, 0, 0, 0, 0, 0, 0, 0, 0, 0, 0, 0, 0, 0, 0, 0, 0, 0, 0, 0, 0, 0, 0, 0, 0, 0, 0, 0, 0, 0, 0, 0, 0, 0, 0, 0, 0, 0, 0, 0, 0, 0, 0, 0, 0, 0, 0, 0, 0, 0, 0, 0, 0, 0, 0, 0, 0, 0, 0, 0, 0, 0, 0, 0, 0, 0, 0, 0, 0, 0, 0, 0, 0, 0, 0, 0, 0, 0, 0, 0, 0, 0, 0, 0, 0, 0, 0, 0, 0, 0, 0, 0, 0, 0, 0, 0, 0, 0, 0, 0, 0, 0, 0, 0, 0, 0, 0, 0, 0, 0, 0, 0, 0, 0, 0, 0, 0, 0, 0, 0, 0, 0, 0, 0, 0, 0, 0, 0, 0, 0, 0, 0, 0, 0, 0, 0, 0, 0, 0, 0, 0, 0, 0, 0, 0, 0, 0, 0, 0, 0, 0, 0, 0, 0, 0, 0, 0, 0, 0, 0, 0, 0, 0, 0, 0, 0, 0, 0, 0, 0, 0, 0, 0, 0, 0, 0, 0, 0, 0, 0, 0, 0, 0, 0, 0, 0, 0, 0, 0, 0, 0, 0, 0, 0, 0, 0, 0, 0, 0, 0, 0, 0, 0, 0, 0, 0, 0, 0, 0, 0, 0, 0, 0, 0, 0, 0, 1, 0, 2, 2, 0, 2, 2, 0, 2, 2, 0, 2, 2, 0, 2, 2, 0, 2, 2, 0, 2, 2, 0, 2, 2, 0, 2, 2, 2, 2, 2, 2, 2, 2, 2, 2, 2, 2, 2, 2, 2, 2, 2, 2, 2, 2, 2, 2, 2, 2, 2, 2, 2, 2, 2, 1, 1, 1, 1, 1, 1, 1, 1, 1, 1, 1, 1, 1, 1, 0, 0, 0, 0, 0, 0, 0, 0, 0, 0, 0, 0, 0, 0, 0, 0, 0, 0, 0, 2, 2, 2, 2, 2, 2, 2, 2, 2, 2, 2, 2, 2, 1, 1, 1, 1, 1, 1, 1, 1, 1, 1, 1, 1, 1, 1, 0, 0, 2, 0, 0, 0, 0, 0, 2, 2, 2, 2, 0, 0, 0, 0, 0, 0, 0, 0, 0, 0, 0, 0, 1, 1, 1, 1, 1, 1, 0, 0, 0, 0, 0, 0, 0, 0, 0, 0, 0, 0, 0, 0, 0, 0, 0, 0, 0, 0, 0, 0, 0, 0, 0, 0, 1, 1, 1, 1, 1, 1, 1, 1, 1, 1, 1, 1, 1, 1, 1, 1, 1, 1, 0, 0, 0, 0, 1, 1, 1, 1, 1, 0, 0, 0, 0, 0, 2, 2, 0, 2, 2, 0, 0, 0, 0, 2, 0, 2, 2, 2, 2, 2, 2, 2, 2, 0, 0, 0, 1, 2, 2, 2, 2, 2, 2, 2, 2, 2, 2, 2, 2, 2, 2, 2, 2, 2, 2, 2, 2, 2, 2, 2, 2, 2, 2, 2, 2, 2, 2, 2, 2, 2, 2, 2, 2, 2, 2, 2, 2, 1, 2, 2, 2, 2, 2, 2, 2, 2, 2, 2, 2, 2, 2, 2, 2, 2, 2, 2, 2, 2, 2, 2, 2, 2, 2, 2, 2, 2, 2, 2, 2, 2, 2, 2, 2, 2, 2, 2, 2, 2, 2, 2, 2, 2, 2, 2, 2, 2, 2, 2, 2, 2, 2, 2, 2, 2, 2, 2, 2, 2, 2, 2, 2, 2, 2, 2, 2, 2, 0, 0, 0, 0, 0, 0, 0, 0, 0, 0, 0, 0, 0, 0, 0, 0, 0, 0, 0, 0, 0, 0, 0, 0, 0, 0, 0, 0, 0, 0, 0, 0, 0, 0, 0, 0, 0, 0, 0, 0, 0, 0, 0, 0, 0, 0, 0, 0, 0, 0, 0, 0, 0, 0, 0, 0, 0, 0, 0, 0, 0, 0, 0, 0, 0, 0, 0, 0, 0, 0, 0, 0, 0, 0, 0, 0, 0, 0, 0, 0, 0, 0, 0, 0, 0, 0, 0, 0, 0, 0, 0, 0, 0, 0, 0, 0, 0, 0, 0, 0, 0, 0, 0, 0, 0, 0, 0, 0, 0, 0, 0, 0, 0, 0, 0, 0, 0, 0, 0, 0, 0, 0, 0, 0, 0, 0, 0, 0, 0, 0, 0, 0, 0, 0, 0, 0, 0, 0, 0, 0, 0, 0, 0, 0, 0, 0, 0, 0, 0, 0, 0, 0, 0, 0, 0, 0, 0, 0, 0, 0, 0, 0, 0, 0, 0, 0, 0, 0, 0, 0, 0, 0, 0, 0, 0, 0, 0, 0, 0, 0, 0, 0, 0, 0, 0, 0, 0, 0, 0, 0, 0, 0, 0, 0, 0, 0, 0, 0, 0, 0, 0, 0, 0, 0, 0, 0, 0, 0, 0, 0, 0, 0, 0, 0, 0, 0, 0, 0, 0, 0, 0, 0, 0, 0, 0, 0, 0, 0, 0, 0, 0, 0, 0, 0, 0, 0, 0, 0, 0, 0, 0, 0, 0, 0, 0, 0, 0, 0, 0, 0, 0, 0, 0, 0, 0, 0, 0, 0, 0, 0, 0, 0, 0, 0, 0, 0, 0, 0, 0, 0, 0, 0, 0, 0, 0, 0, 0, 0, 0, 0, 0, 0, 0, 0, 0, 0, 0, 0, 0, 0, 0, 0, 0, 0, 0, 0, 0, 0, 0, 0, 0, 0, 0, 0, 0, 0, 0, 0, 0, 0, 0, 0, 0, 0, 0, 0, 0, 0, 0, 0, 0, 0, 0, 0, 0, 0, 0, 0, 0, 0, 0, 0, 0, 0, 0, 0, 0, 0, 0, 0, 0, 0, 0, 0, 0, 0])
me_cylinder_052.materials.append(mat_maindark)
me_cylinder_052.materials.append(mat_main)
me_cylinder_052.materials.append(mat_mainlight)
me_cylinder_052.use_remesh_preserve_volume = False
me_cylinder_052.use_remesh_preserve_attributes = False
me_cylinder_052.use_mirror_vertex_groups = False
me_cylinder_052.update()

# ---- objects
ob_bullpup_2 = bpy.data.objects.new('Bullpup_2', me_cylinder_052)

# ---- transforms, parenting, visibility, modifiers, constraints
ob_bullpup_2.location = (0.0, 0.0, 0.0)
ob_bullpup_2.lineart.crease_threshold = 0.0

# ---- collection membership
col_collection_1.objects.link(ob_bullpup_2)

# ---- scene / render settings (as saved in the file)
scene.frame_start = 1; scene.frame_end = 250; scene.frame_set(0)
scene.render.engine = 'CYCLES'
scene.render.resolution_x = 1000
scene.render.resolution_y = 1000
scene.render.dither_intensity = 0.0
scene.cycles.samples = 200
scene.cycles.sampling_pattern = 'TABULATED_SOBOL'
scene.cycles.light_sampling_threshold = 0.0
scene.cycles.use_adaptive_sampling = False
scene.cycles.use_light_tree = False
scene.cycles.caustics_reflective = False
scene.cycles.caustics_refractive = False
scene.cycles.blur_glossy = 0.0
scene.cycles.max_bounces = 2
scene.cycles.pixel_filter_type = 'GAUSSIAN'
scene.cycles.sample_clamp_indirect = 0.0
scene.view_settings.view_transform = 'Standard'
bpy.context.view_layer.update()

# ---- added for rendering (the .blend has no active camera): camera
cam_auto = bpy.data.cameras.new('AutoCamera')
cam_auto.lens = 50.0
cam_auto.sensor_width = 36.0
cam_auto.clip_end = 1000.0
ob_auto_camera = bpy.data.objects.new('AutoCamera', cam_auto)
scene.collection.objects.link(ob_auto_camera)
ob_auto_camera.location = (4.59854, -4.51162, 3.34187)
ob_auto_camera.rotation_euler = (1.09748, -7.21219e-08, 0.694738)
scene.camera = ob_auto_camera
bpy.context.view_layer.update()
